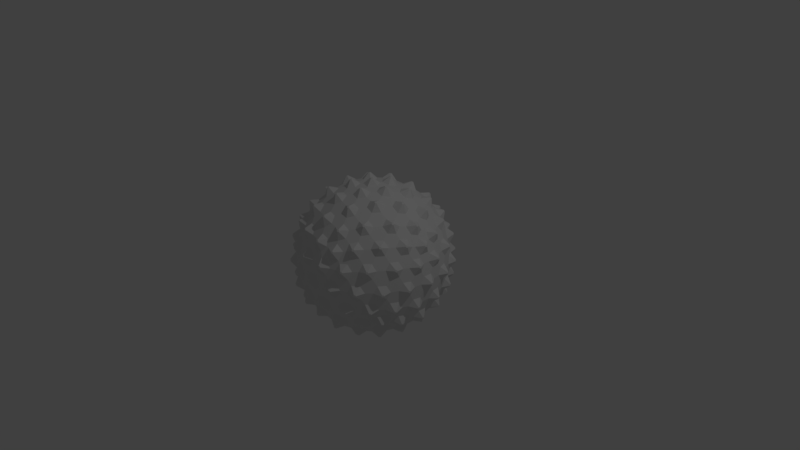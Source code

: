 # Source: obstacle.blend  (saved by Blender 2.77.0; exported with 4.5.12 LTS)
import bpy
from mathutils import Matrix  # noqa: F401  (used for matrix-valued properties, if any)

bpy.ops.wm.read_factory_settings(use_empty=True)
scene = bpy.context.scene
scene.name = 'Scene'

# ---- collections
col_collection_1 = bpy.data.collections.new('Collection 1'); scene.collection.children.link(col_collection_1)

# ---- world
world_world = bpy.data.worlds.new('World'); scene.world = world_world
world_world.color = (0.05088, 0.05088, 0.05088)
world_world.use_sun_shadow = False
world_world.sun_shadow_jitter_overblur = 0.0
world_world.cycles.sampling_method = 'MANUAL'

# ---- cameras
cam_camera = bpy.data.cameras.new('Camera')
cam_camera.clip_end = 100.0
cam_camera.lens = 35.0
cam_camera.sensor_width = 32.0
cam_camera.sensor_height = 18.0
cam_camera.ortho_scale = 7.314
cam_camera.dof.focus_distance = 0.0
cam_camera.dof.aperture_fstop = 128.0

# ---- lights
light_lamp = bpy.data.lights.new('Lamp', 'POINT')
light_lamp.transmission_factor = 0.0
light_lamp.cutoff_distance = 30.0
light_lamp.energy = 100.0
light_lamp.shadow_buffer_clip_start = 1.001
light_lamp.shadow_soft_size = 0.1
light_lamp.shadow_maximum_resolution = 0.006
light_lamp.use_absolute_resolution = True

# ---- meshes
me_icosphere = bpy.data.meshes.new('Icosphere')
me_icosphere.from_pydata([(-0.5521, -0.01328, -0.9089), (-0.5458, -4.669e-08, -0.9129), (-0.5521, 0.01328, -0.9089), (-0.566, 0.01328, -0.9002), (-0.5724, -4.669e-08, -0.8964), (-0.566, -0.01328, -0.9002), (-0.8008, -0.01411, -0.7013), (-0.7949, -8.587e-09, -0.708), (-0.8008, 0.01411, -0.7013), (-0.8111, 0.01279, -0.6895), (-0.8158, -8.587e-09, -0.6847), (-0.8111, -0.01279, -0.6895), (0.6487, 0.4871, -0.6895), (0.6396, 0.4821, -0.7014), (0.6431, 0.4672, -0.708), (0.6561, 0.4593, -0.7014), (0.6637, 0.4664, -0.6895), (0.66, 0.4795, -0.6847), (0.4657, 0.3219, -0.9002), (0.4631, 0.3364, -0.8964), (0.4501, 0.3434, -0.9002), (0.4388, 0.3352, -0.9089), (0.4416, 0.3208, -0.9129), (0.4544, 0.3137, -0.9089), (0.2261, 0.1468, -1.03), (0.2247, 0.1633, -1.028), (0.2095, 0.1696, -1.03), (0.1979, 0.1596, -1.034), (0.2003, 0.1455, -1.036), (0.213, 0.1389, -1.034), (0.8684, -0.3275, -0.5217), (0.873, -0.3125, -0.523), (0.8678, -0.304, -0.5364), (0.8582, -0.3125, -0.547), (0.8549, -0.3275, -0.5434), (0.8603, -0.334, -0.5317), (0.8976, -0.00821, -0.5703), (0.9046, -0.01563, -0.5591), (0.9115, -0.00821, -0.5477), (0.9115, 0.00821, -0.5477), (0.9046, 0.01563, -0.5591), (0.8976, 0.00821, -0.5703), (0.8582, 0.3125, -0.547), (0.8678, 0.304, -0.5364), (0.873, 0.3125, -0.523), (0.8684, 0.3275, -0.5217), (0.8603, 0.334, -0.5317), (0.8549, 0.3275, -0.5434), (-0.04312, -0.9271, -0.5217), (-0.02739, -0.9269, -0.523), (-0.02091, -0.9193, -0.5364), (-0.03197, -0.9128, -0.547), (-0.04728, -0.9143, -0.5434), (-0.05181, -0.9214, -0.5317), (0.2696, -0.8562, -0.5703), (0.2647, -0.8652, -0.5591), (0.2739, -0.8695, -0.5477), (0.2895, -0.8644, -0.5477), (0.2944, -0.8555, -0.5591), (0.2852, -0.8511, -0.5703), (0.5624, -0.7196, -0.547), (0.5573, -0.7314, -0.5364), (0.567, -0.7337, -0.523), (0.5798, -0.7247, -0.5217), (0.5835, -0.7149, -0.5317), (0.5757, -0.7119, -0.5434), (0.6637, -0.4664, -0.6895), (0.6561, -0.4593, -0.7014), (0.6431, -0.4672, -0.708), (0.6396, -0.4821, -0.7014), (0.6487, -0.4871, -0.6895), (0.66, -0.4795, -0.6847), (0.4501, -0.3434, -0.9002), (0.4631, -0.3364, -0.8964), (0.4657, -0.3219, -0.9002), (0.4544, -0.3137, -0.9089), (0.4416, -0.3208, -0.9129), (0.4388, -0.3352, -0.9089), (0.2095, -0.1696, -1.03), (0.2247, -0.1633, -1.028), (0.2261, -0.1468, -1.03), (0.213, -0.1389, -1.034), (0.2003, -0.1455, -1.036), (0.1979, -0.1596, -1.034), (-0.09064, -0.2376, -1.034), (-0.0966, -0.2516, -1.03), (-0.08584, -0.2642, -1.028), (-0.06976, -0.2604, -1.03), (-0.06631, -0.2455, -1.034), (-0.0765, -0.2354, -1.036), (-0.158, -0.5291, -0.9089), (-0.1687, -0.5191, -0.9129), (-0.1832, -0.5209, -0.9089), (-0.1875, -0.5342, -0.9002), (-0.1769, -0.5444, -0.8964), (-0.1623, -0.5424, -0.9002), (-0.234, -0.766, -0.7014), (-0.2456, -0.756, -0.708), (-0.2609, -0.7572, -0.7014), (-0.2628, -0.7675, -0.6895), (-0.2521, -0.7758, -0.6847), (-0.2385, -0.7754, -0.6895), (0.004846, -0.01492, 1.067), (-0.01269, -0.009219, 1.067), (-0.01269, 0.009219, 1.067), (0.004846, 0.01492, 1.067), (0.01568, 0.0, 1.067), (0.9518, -0.01492, 0.4813), (0.947, 1.932e-09, 0.491), (0.9518, 0.01492, 0.4813), (0.9597, 0.009219, 0.4657), (0.9597, -0.009219, 0.4657), (0.3083, 0.9006, 0.4813), (0.2926, 0.9006, 0.491), (0.2799, 0.9099, 0.4813), (0.2878, 0.9155, 0.4657), (0.3053, 0.9099, 0.4657), (-0.7613, 0.5715, 0.4813), (-0.7661, 0.5566, 0.491), (-0.7788, 0.5474, 0.4813), (-0.7818, 0.5566, 0.4657), (-0.771, 0.5715, 0.4657), (-0.7788, -0.5474, 0.4813), (-0.7661, -0.5566, 0.491), (-0.7613, -0.5715, 0.4813), (-0.771, -0.5715, 0.4657), (-0.7818, -0.5566, 0.4657), (0.2799, -0.9099, 0.4813), (0.2926, -0.9006, 0.491), (0.3083, -0.9006, 0.4813), (0.3053, -0.9099, 0.4657), (0.2878, -0.9155, 0.4657), (0.7818, 0.5566, -0.4657), (0.771, 0.5715, -0.4657), (0.7613, 0.5715, -0.4813), (0.7661, 0.5566, -0.491), (0.7788, 0.5474, -0.4813), (-0.2799, 0.9099, -0.4813), (-0.2878, 0.9155, -0.4657), (-0.3053, 0.9099, -0.4657), (-0.3083, 0.9006, -0.4813), (-0.2926, 0.9006, -0.491), (-0.9518, 0.01492, -0.4813), (-0.9597, 0.009219, -0.4657), (-0.9597, -0.009219, -0.4657), (-0.9518, -0.01492, -0.4813), (-0.947, -2.576e-09, -0.491), (-0.3083, -0.9006, -0.4813), (-0.3053, -0.9099, -0.4657), (-0.2878, -0.9155, -0.4657), (-0.2799, -0.9099, -0.4813), (-0.2926, -0.9006, -0.491), (0.771, -0.5715, -0.4657), (0.7818, -0.5566, -0.4657), (0.7788, -0.5474, -0.4813), (0.7661, -0.5566, -0.491), (0.7613, -0.5715, -0.4813), (0.01269, 0.009219, -1.067), (-0.004846, 0.01492, -1.067), (-0.01568, 0.0, -1.067), (-0.004846, -0.01492, -1.067), (0.01269, -0.009219, -1.067), (-0.03305, -0.1017, -0.9864), (-0.107, 0.0, -0.9864), (-0.03305, 0.1017, -0.9864), (0.08653, 0.06287, -0.9864), (0.08653, -0.06287, -0.9864), (0.675, -0.4904, -0.5368), (0.7616, -0.4276, -0.4707), (0.782, -0.4904, -0.3637), (0.7081, -0.5922, -0.3637), (0.642, -0.5922, -0.4707), (-0.1713, -0.8564, -0.4707), (-0.2248, -0.8953, -0.3637), (-0.3444, -0.8564, -0.3637), (-0.3648, -0.7935, -0.4707), (-0.2578, -0.7935, -0.5368), (-0.8674, -0.1017, -0.4707), (-0.9209, -0.06287, -0.3637), (-0.9209, 0.06287, -0.3637), (-0.8674, 0.1017, -0.4707), (-0.8344, 0.0, -0.5368), (-0.3648, 0.7935, -0.4707), (-0.3444, 0.8564, -0.3637), (-0.2248, 0.8953, -0.3637), (-0.1713, 0.8564, -0.4707), (-0.2578, 0.7935, -0.5368), (0.675, 0.4904, -0.5368), (0.642, 0.5922, -0.4707), (0.7081, 0.5922, -0.3637), (0.782, 0.4904, -0.3637), (0.7616, 0.4276, -0.4707), (0.3444, -0.8564, 0.3637), (0.3648, -0.7935, 0.4707), (0.2578, -0.7935, 0.5368), (0.1713, -0.8564, 0.4707), (0.2248, -0.8953, 0.3637), (-0.7081, -0.5922, 0.3637), (-0.642, -0.5922, 0.4707), (-0.675, -0.4904, 0.5368), (-0.7616, -0.4276, 0.4707), (-0.782, -0.4904, 0.3637), (-0.782, 0.4904, 0.3637), (-0.7616, 0.4276, 0.4707), (-0.675, 0.4904, 0.5368), (-0.642, 0.5922, 0.4707), (-0.7081, 0.5922, 0.3637), (0.2248, 0.8953, 0.3637), (0.1713, 0.8564, 0.4707), (0.2578, 0.7935, 0.5368), (0.3648, 0.7935, 0.4707), (0.3444, 0.8564, 0.3637), (0.9209, 0.06287, 0.3637), (0.8674, 0.1017, 0.4707), (0.8344, 0.0, 0.5368), (0.8674, -0.1017, 0.4707), (0.9209, -0.06287, 0.3637), (0.03305, 0.1017, 0.9864), (-0.08653, 0.06287, 0.9864), (-0.08653, -0.06287, 0.9864), (0.03305, -0.1017, 0.9864), (0.107, 0.0, 0.9864), (-0.2514, -0.7737, -0.568), (-0.3245, -0.7166, -0.6008), (-0.3113, -0.6467, -0.6817), (-0.2074, -0.6384, -0.7273), (-0.1283, -0.7062, -0.6817), (-0.1586, -0.7705, -0.6008), (-0.1879, -0.5782, -0.7809), (-0.2606, -0.5089, -0.8069), (-0.2312, -0.4183, -0.8657), (-0.1318, -0.4057, -0.893), (-0.05884, -0.4743, -0.8657), (-0.08828, -0.5649, -0.8069), (0.02494, -0.2055, -0.9679), (0.001397, -0.3071, -0.941), (-0.1082, -0.3332, -0.9256), (-0.1816, -0.2476, -0.941), (-0.141, -0.1516, -0.9679), (-0.04456, -0.1371, -0.9816), (0.1167, -0.08475, -0.9816), (0.2032, -0.03979, -0.9679), (0.2925, -0.09358, -0.941), (0.2834, -0.2059, -0.9256), (0.1794, -0.2493, -0.941), (0.1006, -0.1809, -0.9679), (0.3451, -0.2507, -0.893), (0.4329, -0.2025, -0.8657), (0.5099, -0.2585, -0.8069), (0.4918, -0.3573, -0.7809), (0.4034, -0.4051, -0.8069), (0.3264, -0.3491, -0.8657), (0.5812, -0.5301, -0.6008), (0.5189, -0.4959, -0.6817), (0.543, -0.3945, -0.7273), (0.632, -0.3402, -0.6817), (0.6838, -0.3889, -0.6008), (0.6581, -0.4781, -0.568), (0.6136, -0.6153, -0.4788), (0.5886, -0.6817, -0.4106), (0.5009, -0.7436, -0.4196), (0.4348, -0.7277, -0.5108), (0.4697, -0.6473, -0.5833), (0.5603, -0.5945, -0.559), (0.36, -0.763, -0.5173), (0.3264, -0.8234, -0.4398), (0.2199, -0.858, -0.4398), (0.1572, -0.8289, -0.5173), (0.1905, -0.7674, -0.5939), (0.297, -0.7328, -0.5939), (-0.1038, -0.8103, -0.559), (0.0005371, -0.7998, -0.5833), (0.07599, -0.8443, -0.5108), (0.0318, -0.896, -0.4196), (-0.0755, -0.8975, -0.4106), (-0.1347, -0.8584, -0.4788), (0.7748, 0.3934, -0.4788), (0.8302, 0.3491, -0.4106), (0.862, 0.2466, -0.4196), (0.8264, 0.1886, -0.5108), (0.7608, 0.2466, -0.5833), (0.7385, 0.3491, -0.559), (0.837, 0.1066, -0.5173), (0.8839, 0.05599, -0.4398), (0.8839, -0.05599, -0.4398), (0.837, -0.1066, -0.5173), (0.7887, -0.05599, -0.5939), (0.7887, 0.05599, -0.5939), (0.7385, -0.3491, -0.559), (0.7608, -0.2466, -0.5833), (0.8264, -0.1886, -0.5108), (0.862, -0.2466, -0.4196), (0.8302, -0.3491, -0.4106), (0.7748, -0.3934, -0.4788), (0.1167, 0.08475, -0.9816), (0.1006, 0.1809, -0.9679), (0.1794, 0.2493, -0.941), (0.2834, 0.2059, -0.9256), (0.2925, 0.09358, -0.941), (0.2032, 0.03979, -0.9679), (0.3451, 0.2507, -0.893), (0.3264, 0.3491, -0.8657), (0.4034, 0.4051, -0.8069), (0.4918, 0.3573, -0.7809), (0.5099, 0.2585, -0.8069), (0.4329, 0.2025, -0.8657), (0.6838, 0.3889, -0.6008), (0.632, 0.3402, -0.6817), (0.543, 0.3945, -0.7273), (0.5189, 0.4959, -0.6817), (0.5812, 0.5301, -0.6008), (0.6581, 0.4781, -0.568), (-0.8135, 0.0, -0.568), (-0.7818, 0.08723, -0.6008), (-0.7113, 0.09623, -0.6817), (-0.6712, 0.0, -0.7273), (-0.7113, -0.09623, -0.6817), (-0.7818, -0.08723, -0.6008), (-0.608, 0.0, -0.7809), (-0.5645, 0.09059, -0.8069), (-0.4692, 0.09059, -0.8657), (-0.4266, 0.0, -0.893), (-0.4692, -0.09059, -0.8657), (-0.5645, -0.09059, -0.8069), (-0.1878, -0.08723, -0.9679), (-0.2917, -0.09623, -0.941), (-0.3503, 0.0, -0.9256), (-0.2917, 0.09623, -0.941), (-0.1878, 0.08723, -0.9679), (-0.1442, 0.0, -0.9816), (-0.3956, -0.7737, -0.4788), (-0.4665, -0.7705, -0.4106), (-0.5524, -0.7062, -0.4196), (-0.5577, -0.6384, -0.5108), (-0.4705, -0.6467, -0.5833), (-0.3923, -0.7166, -0.559), (-0.6144, -0.5782, -0.5173), (-0.6822, -0.5649, -0.4398), (-0.748, -0.4743, -0.4398), (-0.7398, -0.4057, -0.5173), (-0.671, -0.4183, -0.5939), (-0.6051, -0.5089, -0.5939), (-0.8027, -0.1516, -0.559), (-0.7604, -0.2476, -0.5833), (-0.7795, -0.3332, -0.5108), (-0.8423, -0.3071, -0.4196), (-0.8769, -0.2055, -0.4106), (-0.858, -0.1371, -0.4788), (-0.2514, 0.7737, -0.568), (-0.1586, 0.7705, -0.6008), (-0.1283, 0.7062, -0.6817), (-0.2074, 0.6384, -0.7273), (-0.3113, 0.6467, -0.6817), (-0.3245, 0.7166, -0.6008), (-0.1879, 0.5782, -0.7809), (-0.08828, 0.5649, -0.8069), (-0.05884, 0.4743, -0.8657), (-0.1318, 0.4057, -0.893), (-0.2312, 0.4183, -0.8657), (-0.2606, 0.5089, -0.8069), (-0.141, 0.1516, -0.9679), (-0.1816, 0.2476, -0.941), (-0.1082, 0.3332, -0.9256), (0.001397, 0.3071, -0.941), (0.02494, 0.2055, -0.9679), (-0.04456, 0.1371, -0.9816), (-0.858, 0.1371, -0.4788), (-0.8769, 0.2055, -0.4106), (-0.8423, 0.3071, -0.4196), (-0.7795, 0.3332, -0.5108), (-0.7604, 0.2476, -0.5833), (-0.8027, 0.1516, -0.559), (-0.7398, 0.4057, -0.5173), (-0.748, 0.4743, -0.4398), (-0.6822, 0.5649, -0.4398), (-0.6144, 0.5782, -0.5173), (-0.6051, 0.5089, -0.5939), (-0.671, 0.4183, -0.5939), (-0.3923, 0.7166, -0.559), (-0.4705, 0.6467, -0.5833), (-0.5577, 0.6384, -0.5108), (-0.5524, 0.7062, -0.4196), (-0.4665, 0.7705, -0.4106), (-0.3956, 0.7737, -0.4788), (-0.1347, 0.8584, -0.4788), (-0.0755, 0.8975, -0.4106), (0.0318, 0.896, -0.4196), (0.07599, 0.8443, -0.5108), (0.0005368, 0.7998, -0.5833), (-0.1038, 0.8103, -0.559), (0.1572, 0.8289, -0.5173), (0.2199, 0.858, -0.4398), (0.3264, 0.8234, -0.4398), (0.36, 0.763, -0.5173), (0.297, 0.7328, -0.5939), (0.1905, 0.7674, -0.5939), (0.5603, 0.5945, -0.559), (0.4697, 0.6473, -0.5833), (0.4348, 0.7277, -0.5108), (0.5009, 0.7436, -0.4196), (0.5886, 0.6817, -0.4106), (0.6136, 0.6153, -0.4788), (0.9301, -0.08475, 0.3346), (0.9108, -0.1809, 0.3429), (0.9219, -0.2493, 0.2604), (0.9546, -0.2059, 0.1605), (0.9725, -0.09358, 0.1592), (0.9566, -0.03979, 0.2511), (0.9531, -0.2507, 0.09069), (0.9203, -0.3491, 0.09525), (0.9021, -0.4051, -6.671e-07), (0.9184, -0.3573, -0.09069), (0.9497, -0.2585, -0.09525), (0.9679, -0.2025, -1.148e-08), (0.8432, -0.3889, -0.3429), (0.8924, -0.3402, -0.2604), (0.8933, -0.3945, -0.1605), (0.8418, -0.4959, -0.1592), (0.7973, -0.5301, -0.2512), (0.8023, -0.4781, -0.3346), (0.8023, 0.4781, -0.3346), (0.7973, 0.5301, -0.2512), (0.8418, 0.4959, -0.1592), (0.8933, 0.3945, -0.1605), (0.8924, 0.3402, -0.2604), (0.8432, 0.3889, -0.3429), (0.9184, 0.3573, -0.09069), (0.9021, 0.4051, 1.148e-08), (0.9203, 0.3491, 0.09525), (0.9531, 0.2507, 0.09069), (0.9679, 0.2025, 1.148e-08), (0.9497, 0.2585, -0.09525), (0.9566, 0.03979, 0.2511), (0.9725, 0.09358, 0.1592), (0.9546, 0.2059, 0.1605), (0.9219, 0.2493, 0.2604), (0.9108, 0.1809, 0.3429), (0.9301, 0.08475, 0.3346), (0.2068, -0.9108, 0.3347), (0.1094, -0.9221, 0.3429), (0.0478, -0.9538, 0.2604), (0.09917, -0.9715, 0.1605), (0.2115, -0.9538, 0.1592), (0.2578, -0.9221, 0.2512), (0.05605, -0.9839, 0.09069), (-0.04763, -0.9831, 0.09525), (-0.1065, -0.9831, -2.828e-07), (-0.05605, -0.9839, -0.09069), (0.04763, -0.9831, -0.09525), (0.1065, -0.9831, -1.148e-08), (-0.1094, -0.9221, -0.3429), (-0.0478, -0.9538, -0.2604), (-0.09917, -0.9715, -0.1605), (-0.2115, -0.9538, -0.1592), (-0.2578, -0.9221, -0.2512), (-0.2068, -0.9108, -0.3347), (0.7027, -0.6153, -0.3347), (0.7505, -0.5945, -0.2512), (0.7318, -0.6473, -0.1592), (0.6513, -0.7277, -0.1605), (0.5993, -0.7436, -0.2604), (0.6305, -0.6817, -0.3429), (0.6237, -0.763, -0.09069), (0.664, -0.7328, -6.441e-07), (0.6164, -0.7674, 0.09525), (0.533, -0.8289, 0.09069), (0.4917, -0.858, 1.148e-08), (0.5393, -0.8234, -0.09525), (0.3335, -0.8975, 0.2512), (0.3895, -0.896, 0.1592), (0.4908, -0.8443, 0.1605), (0.522, -0.7998, 0.2604), (0.4535, -0.8103, 0.3429), (0.368, -0.8584, 0.3347), (-0.8023, -0.4781, 0.3346), (-0.8432, -0.3889, 0.3429), (-0.8924, -0.3402, 0.2604), (-0.8933, -0.3945, 0.1605), (-0.8418, -0.4959, 0.1592), (-0.7973, -0.5301, 0.2512), (-0.9184, -0.3573, 0.09069), (-0.9497, -0.2585, 0.09525), (-0.9679, -0.2025, 2.033e-07), (-0.9531, -0.2507, -0.09069), (-0.9203, -0.3491, -0.09525), (-0.9021, -0.4051, -1.148e-08), (-0.9108, -0.1809, -0.3429), (-0.9219, -0.2493, -0.2604), (-0.9546, -0.2059, -0.1605), (-0.9725, -0.09358, -0.1592), (-0.9566, -0.03979, -0.2511), (-0.9301, -0.08475, -0.3346), (-0.368, -0.8584, -0.3347), (-0.3335, -0.8975, -0.2512), (-0.3895, -0.896, -0.1592), (-0.4908, -0.8443, -0.1605), (-0.522, -0.7998, -0.2604), (-0.4535, -0.8103, -0.3429), (-0.533, -0.8289, -0.09069), (-0.4917, -0.858, -2.598e-07), (-0.5393, -0.8234, 0.09525), (-0.6237, -0.763, 0.09069), (-0.664, -0.7328, 1.148e-08), (-0.6164, -0.7674, -0.09525), (-0.7505, -0.5945, 0.2512), (-0.7318, -0.6473, 0.1592), (-0.6513, -0.7277, 0.1605), (-0.5993, -0.7436, 0.2604), (-0.6305, -0.6817, 0.3429), (-0.7027, -0.6153, 0.3347), (-0.7027, 0.6153, 0.3347), (-0.6305, 0.6817, 0.3429), (-0.5993, 0.7436, 0.2604), (-0.6513, 0.7277, 0.1605), (-0.7318, 0.6473, 0.1592), (-0.7505, 0.5945, 0.2512), (-0.6237, 0.763, 0.09069), (-0.5393, 0.8234, 0.09525), (-0.4917, 0.858, -1.81e-07), (-0.533, 0.8289, -0.09069), (-0.6164, 0.7674, -0.09525), (-0.664, 0.7328, -1.148e-08), (-0.4535, 0.8103, -0.3429), (-0.522, 0.7998, -0.2604), (-0.4908, 0.8443, -0.1605), (-0.3895, 0.896, -0.1592), (-0.3335, 0.8975, -0.2512), (-0.368, 0.8584, -0.3347), (-0.9301, 0.08475, -0.3346), (-0.9566, 0.03979, -0.2511), (-0.9725, 0.09358, -0.1592), (-0.9546, 0.2059, -0.1605), (-0.9219, 0.2493, -0.2604), (-0.9108, 0.1809, -0.3429), (-0.9531, 0.2507, -0.09069), (-0.9679, 0.2025, 2.262e-07), (-0.9497, 0.2585, 0.09525), (-0.9184, 0.3573, 0.09069), (-0.9021, 0.4051, 1.148e-08), (-0.9203, 0.3491, -0.09525), (-0.7973, 0.5301, 0.2512), (-0.8418, 0.4959, 0.1592), (-0.8933, 0.3945, 0.1605), (-0.8924, 0.3402, 0.2604), (-0.8432, 0.3889, 0.3429), (-0.8023, 0.4781, 0.3346), (0.368, 0.8584, 0.3347), (0.4535, 0.8103, 0.3429), (0.522, 0.7998, 0.2604), (0.4908, 0.8443, 0.1605), (0.3895, 0.896, 0.1592), (0.3335, 0.8975, 0.2512), (0.533, 0.8289, 0.09069), (0.6164, 0.7674, 0.09525), (0.664, 0.7328, -1.148e-08), (0.6237, 0.763, -0.09069), (0.5393, 0.8234, -0.09525), (0.4917, 0.858, -1.148e-08), (0.6305, 0.6817, -0.3429), (0.5993, 0.7436, -0.2604), (0.6513, 0.7277, -0.1605), (0.7318, 0.6473, -0.1592), (0.7505, 0.5945, -0.2512), (0.7027, 0.6153, -0.3347), (-0.2068, 0.9108, -0.3347), (-0.2578, 0.9221, -0.2512), (-0.2115, 0.9538, -0.1592), (-0.09917, 0.9715, -0.1605), (-0.0478, 0.9538, -0.2604), (-0.1094, 0.9221, -0.3429), (-0.05605, 0.9839, -0.09069), (-0.1065, 0.9831, -1.581e-07), (-0.04763, 0.9831, 0.09525), (0.05605, 0.9839, 0.09069), (0.1065, 0.9831, 1.148e-08), (0.04763, 0.9831, -0.09525), (0.2578, 0.9221, 0.2512), (0.2115, 0.9538, 0.1592), (0.09917, 0.9715, 0.1605), (0.0478, 0.9538, 0.2604), (0.1094, 0.9221, 0.3429), (0.2068, 0.9108, 0.3347), (0.858, -0.1371, 0.4788), (0.8027, -0.1516, 0.559), (0.7604, -0.2476, 0.5833), (0.7795, -0.3332, 0.5108), (0.8423, -0.3071, 0.4196), (0.8769, -0.2055, 0.4106), (0.7398, -0.4057, 0.5173), (0.671, -0.4183, 0.5939), (0.6051, -0.5089, 0.5939), (0.6144, -0.5782, 0.5173), (0.6822, -0.5649, 0.4398), (0.748, -0.4743, 0.4398), (0.4665, -0.7705, 0.4106), (0.5524, -0.7062, 0.4196), (0.5577, -0.6384, 0.5108), (0.4705, -0.6467, 0.5833), (0.3923, -0.7166, 0.559), (0.3956, -0.7737, 0.4788), (0.1347, -0.8584, 0.4788), (0.1038, -0.8103, 0.559), (-0.0005368, -0.7998, 0.5833), (-0.07599, -0.8443, 0.5108), (-0.0318, -0.896, 0.4196), (0.0755, -0.8975, 0.4106), (-0.1572, -0.8289, 0.5173), (-0.1905, -0.7674, 0.5939), (-0.297, -0.7328, 0.5939), (-0.36, -0.763, 0.5173), (-0.3264, -0.8234, 0.4398), (-0.2199, -0.858, 0.4398), (-0.5886, -0.6817, 0.4106), (-0.5009, -0.7436, 0.4196), (-0.4348, -0.7277, 0.5108), (-0.4697, -0.6473, 0.5833), (-0.5603, -0.5945, 0.559), (-0.6136, -0.6153, 0.4788), (-0.7748, -0.3934, 0.4788), (-0.7385, -0.3491, 0.559), (-0.7608, -0.2466, 0.5833), (-0.8264, -0.1886, 0.5108), (-0.862, -0.2466, 0.4196), (-0.8302, -0.3491, 0.4106), (-0.837, -0.1066, 0.5173), (-0.7887, -0.05599, 0.5939), (-0.7887, 0.05599, 0.5939), (-0.837, 0.1066, 0.5173), (-0.8839, 0.05599, 0.4398), (-0.8839, -0.05599, 0.4398), (-0.8302, 0.3491, 0.4106), (-0.862, 0.2466, 0.4196), (-0.8264, 0.1886, 0.5108), (-0.7608, 0.2466, 0.5833), (-0.7385, 0.3491, 0.559), (-0.7748, 0.3934, 0.4788), (-0.6136, 0.6153, 0.4788), (-0.5603, 0.5945, 0.559), (-0.4697, 0.6473, 0.5833), (-0.4348, 0.7277, 0.5108), (-0.5009, 0.7436, 0.4196), (-0.5886, 0.6817, 0.4106), (-0.36, 0.763, 0.5173), (-0.297, 0.7328, 0.5939), (-0.1905, 0.7674, 0.5939), (-0.1572, 0.8289, 0.5173), (-0.2199, 0.858, 0.4398), (-0.3264, 0.8234, 0.4398), (0.0755, 0.8975, 0.4106), (-0.0318, 0.896, 0.4196), (-0.07599, 0.8443, 0.5108), (-0.0005368, 0.7998, 0.5833), (0.1038, 0.8103, 0.559), (0.1347, 0.8584, 0.4788), (0.3956, 0.7737, 0.4788), (0.3923, 0.7166, 0.559), (0.4705, 0.6467, 0.5833), (0.5577, 0.6384, 0.5108), (0.5524, 0.7062, 0.4196), (0.4665, 0.7705, 0.4106), (0.6144, 0.5782, 0.5173), (0.6051, 0.5089, 0.5939), (0.671, 0.4183, 0.5939), (0.7398, 0.4057, 0.5173), (0.748, 0.4743, 0.4398), (0.6822, 0.5649, 0.4398), (0.8769, 0.2055, 0.4106), (0.8423, 0.3071, 0.4196), (0.7795, 0.3332, 0.5108), (0.7604, 0.2476, 0.5833), (0.8027, 0.1516, 0.559), (0.858, 0.1371, 0.4788), (0.04456, -0.1371, 0.9816), (-0.02494, -0.2055, 0.9679), (-0.001397, -0.3071, 0.941), (0.1082, -0.3332, 0.9256), (0.1816, -0.2476, 0.941), (0.141, -0.1516, 0.9679), (0.1318, -0.4057, 0.893), (0.05884, -0.4743, 0.8657), (0.08828, -0.5649, 0.8069), (0.1879, -0.5782, 0.7809), (0.2606, -0.5089, 0.8069), (0.2312, -0.4183, 0.8657), (0.3245, -0.7166, 0.6008), (0.3113, -0.6467, 0.6817), (0.2074, -0.6384, 0.7273), (0.1283, -0.7062, 0.6817), (0.1586, -0.7705, 0.6008), (0.2514, -0.7737, 0.568), (0.8135, 0.0, 0.568), (0.7818, 0.08723, 0.6008), (0.7113, 0.09623, 0.6817), (0.6712, 0.0, 0.7273), (0.7113, -0.09623, 0.6817), (0.7818, -0.08723, 0.6008), (0.608, 0.0, 0.7809), (0.5645, 0.09059, 0.8069), (0.4692, 0.09059, 0.8657), (0.4266, 0.0, 0.893), (0.4692, -0.09059, 0.8657), (0.5645, -0.09059, 0.8069), (0.1878, -0.08723, 0.9679), (0.2917, -0.09623, 0.941), (0.3503, 0.0, 0.9256), (0.2917, 0.09623, 0.941), (0.1878, 0.08723, 0.9679), (0.1442, 0.0, 0.9816), (-0.1167, -0.08475, 0.9816), (-0.2032, -0.03979, 0.9679), (-0.2925, -0.09358, 0.941), (-0.2834, -0.2059, 0.9256), (-0.1794, -0.2493, 0.941), (-0.1006, -0.1809, 0.9679), (-0.3451, -0.2507, 0.893), (-0.4329, -0.2025, 0.8657), (-0.5099, -0.2585, 0.8069), (-0.4918, -0.3573, 0.7809), (-0.4034, -0.4051, 0.8069), (-0.3264, -0.3491, 0.8657), (-0.5812, -0.5301, 0.6008), (-0.5189, -0.4959, 0.6817), (-0.543, -0.3945, 0.7273), (-0.632, -0.3402, 0.6817), (-0.6838, -0.3889, 0.6008), (-0.6581, -0.4781, 0.568), (-0.1167, 0.08475, 0.9816), (-0.1006, 0.1809, 0.9679), (-0.1794, 0.2493, 0.941), (-0.2834, 0.2059, 0.9256), (-0.2925, 0.09358, 0.941), (-0.2032, 0.03979, 0.9679), (-0.3451, 0.2507, 0.893), (-0.3264, 0.3491, 0.8657), (-0.4034, 0.4051, 0.8069), (-0.4918, 0.3573, 0.7809), (-0.5099, 0.2585, 0.8069), (-0.4329, 0.2025, 0.8657), (-0.6838, 0.3889, 0.6008), (-0.632, 0.3402, 0.6817), (-0.543, 0.3945, 0.7273), (-0.5189, 0.4959, 0.6817), (-0.5812, 0.5301, 0.6008), (-0.6581, 0.4781, 0.568), (0.04456, 0.1371, 0.9816), (0.141, 0.1516, 0.9679), (0.1816, 0.2476, 0.941), (0.1082, 0.3332, 0.9256), (-0.001397, 0.3071, 0.941), (-0.02494, 0.2055, 0.9679), (0.1318, 0.4057, 0.893), (0.2312, 0.4183, 0.8657), (0.2606, 0.5089, 0.8069), (0.1879, 0.5782, 0.7809), (0.08828, 0.5649, 0.8069), (0.05884, 0.4743, 0.8657), (0.1586, 0.7705, 0.6008), (0.1283, 0.7062, 0.6817), (0.2074, 0.6384, 0.7273), (0.3113, 0.6467, 0.6817), (0.3245, 0.7166, 0.6008), (0.2514, 0.7737, 0.568), (0.2931, 0.3446, 0.8793), (0.2578, 0.2541, 0.9213), (0.3213, 0.1666, 0.9213), (0.4183, 0.1723, 0.8793), (0.4535, 0.2629, 0.8377), (0.3901, 0.3501, 0.8377), (0.7088, 0.2541, 0.6426), (0.6554, 0.3446, 0.6554), (0.5748, 0.3501, 0.7236), (0.5465, 0.2629, 0.7803), (0.5994, 0.1723, 0.7674), (0.6804, 0.1666, 0.6994), (0.3687, 0.5956, 0.6994), (0.3491, 0.5169, 0.7674), (0.4189, 0.4385, 0.7803), (0.5106, 0.4385, 0.7236), (0.5303, 0.5169, 0.6554), (0.4607, 0.5956, 0.6426), (-0.2372, 0.3852, 0.8793), (-0.162, 0.3237, 0.9213), (-0.05919, 0.3571, 0.9213), (-0.03458, 0.4511, 0.8793), (-0.1099, 0.5126, 0.8377), (-0.2124, 0.4792, 0.8377), (-0.02261, 0.7526, 0.6426), (-0.1252, 0.7298, 0.6554), (-0.1553, 0.6549, 0.7236), (-0.08113, 0.601, 0.7803), (0.02139, 0.6233, 0.7674), (0.05177, 0.6986, 0.6994), (-0.4525, 0.5347, 0.6994), (-0.3837, 0.4917, 0.7674), (-0.2876, 0.5339, 0.7803), (-0.2593, 0.6211, 0.7236), (-0.3277, 0.664, 0.6554), (-0.4241, 0.6222, 0.6426), (-0.4397, -0.1065, 0.8793), (-0.3579, -0.05404, 0.9213), (-0.3579, 0.05404, 0.9213), (-0.4397, 0.1065, 0.8793), (-0.5214, 0.05391, 0.8377), (-0.5214, -0.05391, 0.8377), (-0.7228, 0.2111, 0.6426), (-0.7328, 0.1065, 0.6554), (-0.6708, 0.05463, 0.7236), (-0.5966, 0.1085, 0.7803), (-0.5862, 0.213, 0.7674), (-0.6484, 0.2651, 0.6994), (-0.6484, -0.2651, 0.6994), (-0.5862, -0.213, 0.7674), (-0.5966, -0.1085, 0.7803), (-0.6708, -0.05463, 0.7236), (-0.7328, -0.1065, 0.6554), (-0.7228, -0.2111, 0.6426), (-0.03458, -0.4511, 0.8793), (-0.05919, -0.3571, 0.9213), (-0.162, -0.3237, 0.9213), (-0.2372, -0.3852, 0.8793), (-0.2124, -0.4792, 0.8377), (-0.1099, -0.5126, 0.8377), (-0.4241, -0.6222, 0.6426), (-0.3277, -0.664, 0.6554), (-0.2593, -0.6211, 0.7236), (-0.2876, -0.5339, 0.7803), (-0.3837, -0.4917, 0.7674), (-0.4525, -0.5347, 0.6994), (0.05177, -0.6986, 0.6994), (0.02139, -0.6233, 0.7674), (-0.08113, -0.601, 0.7803), (-0.1553, -0.6549, 0.7236), (-0.1252, -0.7298, 0.6554), (-0.02261, -0.7526, 0.6426), (0.4183, -0.1723, 0.8793), (0.3213, -0.1666, 0.9213), (0.2578, -0.2541, 0.9213), (0.2931, -0.3446, 0.8793), (0.3901, -0.3501, 0.8377), (0.4535, -0.2629, 0.8377), (0.4607, -0.5956, 0.6426), (0.5303, -0.5169, 0.6554), (0.5106, -0.4385, 0.7236), (0.4189, -0.4385, 0.7803), (0.3491, -0.5169, 0.7674), (0.3687, -0.5956, 0.6994), (0.6804, -0.1666, 0.6994), (0.5994, -0.1723, 0.7674), (0.5465, -0.2629, 0.7803), (0.5748, -0.3501, 0.7236), (0.6554, -0.3446, 0.6554), (0.7088, -0.2541, 0.6426), (0.802, 0.4511, 0.3623), (0.8505, 0.3571, 0.3591), (0.8965, 0.3237, 0.2672), (0.8926, 0.3852, 0.1811), (0.8443, 0.4792, 0.1847), (0.7984, 0.5126, 0.2764), (0.7644, 0.6222, -0.09194), (0.7328, 0.664, -6.037e-09), (0.7632, 0.6211, 0.09172), (0.8265, 0.5339, 0.09172), (0.858, 0.4917, 6.037e-09), (0.8279, 0.5347, -0.09194), (0.6024, 0.6986, 0.3591), (0.6768, 0.6233, 0.3623), (0.7342, 0.601, 0.2764), (0.7167, 0.6549, 0.1847), (0.6422, 0.7298, 0.1811), (0.5849, 0.7526, 0.2672), (-0.1812, 0.9021, 0.3623), (-0.07676, 0.9193, 0.3591), (-0.03078, 0.9527, 0.2672), (-0.09057, 0.9679, 0.1811), (-0.1949, 0.9511, 0.1847), (-0.2407, 0.9177, 0.2764), (-0.3555, 0.9193, -0.09194), (-0.4051, 0.9021, -3.285e-07), (-0.3549, 0.9177, 0.09172), (-0.2523, 0.9511, 0.09172), (-0.2025, 0.9679, -3.164e-07), (-0.2527, 0.9527, -0.09194), (-0.4782, 0.7888, 0.3591), (-0.3837, 0.8363, 0.3623), (-0.3447, 0.884, 0.2764), (-0.4014, 0.884, 0.1847), (-0.4957, 0.8363, 0.1811), (-0.5351, 0.7888, 0.2672), (-0.9139, 0.1065, 0.3623), (-0.898, 0.2111, 0.3591), (-0.9155, 0.2651, 0.2672), (-0.9485, 0.213, 0.1811), (-0.9647, 0.1085, 0.1847), (-0.9472, 0.05463, 0.2764), (-0.9841, -0.05404, -0.09194), (-0.9831, -0.1065, 4.024e-07), (-0.9825, -0.05391, 0.09172), (-0.9825, 0.05391, 0.09172), (-0.9831, 0.1065, 4.144e-07), (-0.9841, 0.05404, -0.09194), (-0.898, -0.2111, 0.3591), (-0.9139, -0.1065, 0.3623), (-0.9472, -0.05463, 0.2764), (-0.9647, -0.1085, 0.1847), (-0.9485, -0.213, 0.1811), (-0.9155, -0.2651, 0.2672), (-0.3837, -0.8363, 0.3623), (-0.4782, -0.7888, 0.3591), (-0.5351, -0.7888, 0.2672), (-0.4957, -0.8363, 0.1811), (-0.4014, -0.884, 0.1847), (-0.3447, -0.884, 0.2764), (-0.2527, -0.9527, -0.09194), (-0.2025, -0.9679, -5.219e-07), (-0.2523, -0.9511, 0.09172), (-0.3549, -0.9177, 0.09172), (-0.4051, -0.9021, -5.098e-07), (-0.3555, -0.9193, -0.09194), (-0.07676, -0.9193, 0.3591), (-0.1812, -0.9021, 0.3623), (-0.2407, -0.9177, 0.2764), (-0.1949, -0.9511, 0.1847), (-0.09057, -0.9679, 0.1811), (-0.03078, -0.9527, 0.2672), (0.6768, -0.6233, 0.3623), (0.6024, -0.6986, 0.3591), (0.5849, -0.7526, 0.2672), (0.6422, -0.7298, 0.1811), (0.7167, -0.6549, 0.1847), (0.7342, -0.601, 0.2764), (0.8279, -0.5347, -0.09194), (0.858, -0.4917, -1.253e-06), (0.8265, -0.5339, 0.09172), (0.7632, -0.6211, 0.09172), (0.7328, -0.664, -1.241e-06), (0.7644, -0.6222, -0.09194), (0.8505, -0.3571, 0.3591), (0.802, -0.4511, 0.3623), (0.7984, -0.5126, 0.2764), (0.8443, -0.4792, 0.1847), (0.8926, -0.3852, 0.1811), (0.8965, -0.3237, 0.2672), (0.2025, 0.9679, 6.037e-09), (0.2527, 0.9527, 0.09194), (0.3555, 0.9193, 0.09194), (0.4051, 0.9021, -6.037e-09), (0.3549, 0.9177, -0.09172), (0.2523, 0.9511, -0.09172), (0.4782, 0.7888, -0.3591), (0.3837, 0.8363, -0.3623), (0.3447, 0.884, -0.2764), (0.4014, 0.884, -0.1847), (0.4957, 0.8363, -0.1811), (0.5351, 0.7888, -0.2672), (0.03078, 0.9527, -0.2672), (0.09057, 0.9679, -0.1811), (0.1949, 0.9511, -0.1847), (0.2407, 0.9177, -0.2764), (0.1812, 0.9021, -0.3623), (0.07676, 0.9193, -0.3591), (-0.858, 0.4917, 6.037e-09), (-0.8279, 0.5347, 0.09194), (-0.7644, 0.6222, 0.09194), (-0.7328, 0.664, -6.037e-09), (-0.7632, 0.6211, -0.09172), (-0.8265, 0.5339, -0.09172), (-0.6024, 0.6986, -0.3591), (-0.6768, 0.6233, -0.3623), (-0.7342, 0.601, -0.2764), (-0.7167, 0.6549, -0.1847), (-0.6422, 0.7298, -0.1811), (-0.5849, 0.7526, -0.2672), (-0.8965, 0.3237, -0.2672), (-0.8926, 0.3852, -0.1811), (-0.8443, 0.4792, -0.1847), (-0.7984, 0.5126, -0.2764), (-0.802, 0.4511, -0.3623), (-0.8505, 0.3571, -0.3591), (-0.7328, -0.664, 6.037e-09), (-0.7644, -0.6222, 0.09194), (-0.8279, -0.5347, 0.09194), (-0.858, -0.4917, -6.037e-09), (-0.8265, -0.5339, -0.09172), (-0.7632, -0.6211, -0.09172), (-0.8505, -0.3571, -0.3591), (-0.802, -0.4511, -0.3623), (-0.7984, -0.5126, -0.2764), (-0.8443, -0.4792, -0.1847), (-0.8926, -0.3852, -0.1811), (-0.8965, -0.3237, -0.2672), (-0.5849, -0.7526, -0.2672), (-0.6422, -0.7298, -0.1811), (-0.7167, -0.6549, -0.1847), (-0.7342, -0.601, -0.2764), (-0.6768, -0.6233, -0.3623), (-0.6024, -0.6986, -0.3591), (0.4051, -0.9021, 6.037e-09), (0.3555, -0.9193, 0.09194), (0.2527, -0.9527, 0.09194), (0.2025, -0.9679, -6.037e-09), (0.2523, -0.9511, -0.09172), (0.3549, -0.9177, -0.09172), (0.07676, -0.9193, -0.3591), (0.1812, -0.9021, -0.3623), (0.2407, -0.9177, -0.2764), (0.1949, -0.9511, -0.1847), (0.09057, -0.9679, -0.1811), (0.03078, -0.9527, -0.2672), (0.5351, -0.7888, -0.2672), (0.4957, -0.8363, -0.1811), (0.4014, -0.884, -0.1847), (0.3447, -0.884, -0.2764), (0.3837, -0.8363, -0.3623), (0.4782, -0.7888, -0.3591), (0.9831, 0.1065, 6.037e-09), (0.9841, 0.05404, 0.09194), (0.9841, -0.05404, 0.09194), (0.9831, -0.1065, -6.037e-09), (0.9825, -0.05391, -0.09172), (0.9825, 0.05391, -0.09172), (0.898, -0.2111, -0.3591), (0.9139, -0.1065, -0.3623), (0.9472, -0.05463, -0.2764), (0.9647, -0.1085, -0.1847), (0.9485, -0.213, -0.1811), (0.9155, -0.2651, -0.2672), (0.9155, 0.2651, -0.2672), (0.9485, 0.213, -0.1811), (0.9647, 0.1085, -0.1847), (0.9472, 0.05463, -0.2764), (0.9139, 0.1065, -0.3623), (0.898, 0.2111, -0.3591), (0.3277, 0.664, -0.6554), (0.4241, 0.6222, -0.6426), (0.4525, 0.5347, -0.6994), (0.3837, 0.4917, -0.7674), (0.2876, 0.5339, -0.7803), (0.2593, 0.6211, -0.7236), (0.05919, 0.3571, -0.9213), (0.03458, 0.4511, -0.8793), (0.1099, 0.5126, -0.8377), (0.2124, 0.4792, -0.8377), (0.2371, 0.3852, -0.8793), (0.162, 0.3237, -0.9213), (0.02261, 0.7526, -0.6426), (0.1252, 0.7298, -0.6554), (0.1553, 0.6549, -0.7236), (0.08113, 0.601, -0.7803), (-0.02139, 0.6233, -0.7674), (-0.05177, 0.6986, -0.6994), (-0.5303, 0.5169, -0.6554), (-0.4607, 0.5956, -0.6426), (-0.3687, 0.5956, -0.6994), (-0.3491, 0.5169, -0.7674), (-0.4189, 0.4385, -0.7803), (-0.5106, 0.4385, -0.7236), (-0.3213, 0.1666, -0.9213), (-0.4183, 0.1723, -0.8793), (-0.4535, 0.2629, -0.8377), (-0.3901, 0.3501, -0.8377), (-0.2931, 0.3446, -0.8793), (-0.2578, 0.2541, -0.9213), (-0.7088, 0.2541, -0.6426), (-0.6554, 0.3446, -0.6554), (-0.5748, 0.3501, -0.7236), (-0.5465, 0.2629, -0.7803), (-0.5994, 0.1723, -0.7674), (-0.6804, 0.1666, -0.6994), (-0.6554, -0.3446, -0.6554), (-0.7088, -0.2541, -0.6426), (-0.6804, -0.1666, -0.6994), (-0.5994, -0.1723, -0.7674), (-0.5465, -0.2629, -0.7803), (-0.5748, -0.3501, -0.7236), (-0.2578, -0.2541, -0.9213), (-0.2931, -0.3446, -0.8793), (-0.3901, -0.3501, -0.8377), (-0.4535, -0.2629, -0.8377), (-0.4183, -0.1723, -0.8793), (-0.3213, -0.1666, -0.9213), (-0.4607, -0.5956, -0.6426), (-0.5303, -0.5169, -0.6554), (-0.5106, -0.4385, -0.7236), (-0.4189, -0.4385, -0.7803), (-0.3491, -0.5169, -0.7674), (-0.3687, -0.5956, -0.6994), (0.5862, 0.213, -0.7674), (0.6484, 0.2651, -0.6994), (0.7228, 0.2111, -0.6426), (0.7328, 0.1065, -0.6554), (0.6708, 0.05463, -0.7236), (0.5966, 0.1085, -0.7803), (0.6484, -0.2651, -0.6994), (0.5862, -0.213, -0.7674), (0.5966, -0.1085, -0.7803), (0.6708, -0.05463, -0.7236), (0.7328, -0.1065, -0.6554), (0.7228, -0.2111, -0.6426), (0.3579, 0.05404, -0.9213), (0.4397, 0.1065, -0.8793), (0.5214, 0.05391, -0.8377), (0.5214, -0.05391, -0.8377), (0.4397, -0.1065, -0.8793), (0.3579, -0.05404, -0.9213), (0.1252, -0.7298, -0.6554), (0.02261, -0.7526, -0.6426), (-0.05177, -0.6986, -0.6994), (-0.02139, -0.6233, -0.7674), (0.08113, -0.601, -0.7803), (0.1553, -0.6549, -0.7236), (0.162, -0.3237, -0.9213), (0.2372, -0.3852, -0.8793), (0.2124, -0.4792, -0.8377), (0.1099, -0.5126, -0.8377), (0.03458, -0.4511, -0.8793), (0.05919, -0.3571, -0.9213), (0.4241, -0.6222, -0.6426), (0.3277, -0.664, -0.6554), (0.2593, -0.6211, -0.7236), (0.2876, -0.5339, -0.7803), (0.3837, -0.4917, -0.7674), (0.4525, -0.5347, -0.6994), (-0.2476, -1.288e-08, -1.036), (-0.2539, -0.01279, -1.034), (-0.2692, -0.01411, -1.03), (-0.2778, -1.288e-08, -1.028), (-0.2692, 0.01411, -1.03), (-0.2539, 0.01279, -1.034), (-0.4992, -0.7675, -0.5434), (-0.4996, -0.7758, -0.5317), (-0.51, -0.7754, -0.5217), (-0.5226, -0.766, -0.523), (-0.5234, -0.756, -0.5364), (-0.5106, -0.7572, -0.547), (-0.7213, -0.5342, -0.5703), (-0.7227, -0.5444, -0.5591), (-0.7326, -0.5424, -0.5477), (-0.7423, -0.5291, -0.5477), (-0.7411, -0.5191, -0.5591), (-0.731, -0.5209, -0.5703), (-0.8923, -0.2354, -0.5317), (-0.8842, -0.2376, -0.5434), (-0.878, -0.2516, -0.547), (-0.8808, -0.2642, -0.5364), (-0.89, -0.2604, -0.523), (-0.895, -0.2455, -0.5217), (-0.2628, 0.7675, -0.6895), (-0.2521, 0.7758, -0.6847), (-0.2385, 0.7754, -0.6895), (-0.234, 0.766, -0.7014), (-0.2456, 0.756, -0.708), (-0.2609, 0.7572, -0.7014), (-0.1875, 0.5342, -0.9002), (-0.1769, 0.5444, -0.8964), (-0.1623, 0.5424, -0.9002), (-0.158, 0.5291, -0.9089), (-0.1687, 0.5191, -0.9129), (-0.1832, 0.5209, -0.9089), (-0.0765, 0.2354, -1.036), (-0.09064, 0.2376, -1.034), (-0.0966, 0.2516, -1.03), (-0.08584, 0.2642, -1.028), (-0.06976, 0.2604, -1.03), (-0.06631, 0.2455, -1.034), (-0.8842, 0.2376, -0.5434), (-0.8923, 0.2354, -0.5317), (-0.895, 0.2455, -0.5217), (-0.89, 0.2604, -0.523), (-0.8808, 0.2642, -0.5364), (-0.878, 0.2516, -0.547), (-0.731, 0.5209, -0.5703), (-0.7411, 0.5191, -0.5591), (-0.7423, 0.5291, -0.5477), (-0.7326, 0.5424, -0.5477), (-0.7227, 0.5444, -0.5591), (-0.7213, 0.5342, -0.5703), (-0.4996, 0.7758, -0.5317), (-0.4992, 0.7675, -0.5434), (-0.5106, 0.7572, -0.547), (-0.5234, 0.756, -0.5364), (-0.5226, 0.766, -0.523), (-0.51, 0.7754, -0.5217), (-0.04728, 0.9143, -0.5434), (-0.05181, 0.9214, -0.5317), (-0.04312, 0.9271, -0.5217), (-0.02739, 0.9269, -0.523), (-0.02091, 0.9193, -0.5364), (-0.03197, 0.9128, -0.547), (0.2696, 0.8562, -0.5703), (0.2647, 0.8652, -0.5591), (0.2739, 0.8695, -0.5477), (0.2895, 0.8644, -0.5477), (0.2944, 0.8555, -0.5591), (0.2852, 0.8511, -0.5703), (0.5835, 0.7149, -0.5317), (0.5757, 0.7119, -0.5434), (0.5624, 0.7196, -0.547), (0.5573, 0.7314, -0.5364), (0.567, 0.7337, -0.523), (0.5798, 0.7247, -0.5217), (1.02, -0.1389, 0.2719), (1.016, -0.1455, 0.2841), (1.013, -0.1596, 0.2853), (1.015, -0.1696, 0.2732), (1.02, -0.1633, 0.2586), (1.022, -0.1468, 0.2584), (1.016, -0.3137, -2.239e-07), (1.014, -0.3208, 0.0133), (1.009, -0.3352, 0.01397), (1.006, -0.3434, -3.2e-07), (1.009, -0.3364, -0.0133), (1.013, -0.322, -0.01397), (0.9075, -0.4795, -0.2841), (0.9135, -0.4664, -0.2853), (0.9207, -0.4593, -0.2732), (0.9209, -0.4672, -0.2586), (0.9133, -0.4821, -0.2584), (0.9068, -0.4871, -0.2719), (0.9135, 0.4664, -0.2853), (0.9075, 0.4795, -0.2841), (0.9068, 0.4871, -0.2719), (0.9133, 0.4821, -0.2584), (0.9209, 0.4672, -0.2586), (0.9207, 0.4593, -0.2732), (1.013, 0.322, -0.01397), (1.009, 0.3364, -0.0133), (1.006, 0.3434, -5.467e-08), (1.009, 0.3352, 0.01397), (1.014, 0.3208, 0.0133), (1.016, 0.3137, -5.467e-08), (1.016, 0.1455, 0.2841), (1.02, 0.1389, 0.2719), (1.022, 0.1468, 0.2584), (1.02, 0.1633, 0.2586), (1.015, 0.1696, 0.2732), (1.013, 0.1596, 0.2853), (0.1831, -1.013, 0.2719), (0.1756, -1.011, 0.2841), (0.1613, -1.013, 0.2853), (0.1523, -1.018, 0.2732), (0.1598, -1.02, 0.2586), (0.1763, -1.018, 0.2584), (0.01562, -1.063, -6.609e-08), (0.008219, -1.063, 0.0133), (-0.006984, -1.063, 0.01397), (-0.01562, -1.063, -1.059e-07), (-0.008219, -1.063, -0.0133), (0.006984, -1.063, -0.01397), (-0.1756, -1.011, -0.2841), (-0.1613, -1.013, -0.2853), (-0.1523, -1.018, -0.2732), (-0.1598, -1.02, -0.2586), (-0.1763, -1.018, -0.2584), (-0.1831, -1.013, -0.2719), (0.7259, -0.7247, -0.2853), (0.7365, -0.7149, -0.2841), (0.7435, -0.7119, -0.2719), (0.7407, -0.7196, -0.2584), (0.7289, -0.7314, -0.2586), (0.7213, -0.7338, -0.2732), (0.6194, -0.8644, -0.01397), (0.6317, -0.8555, -0.0133), (0.6377, -0.8511, -2.657e-07), (0.6307, -0.8562, 0.01397), (0.6184, -0.8652, 0.0133), (0.6124, -0.8695, -1.695e-07), (0.4524, -0.9214, 0.2841), (0.4473, -0.9271, 0.2719), (0.4555, -0.9269, 0.2584), (0.4704, -0.9193, 0.2586), (0.4749, -0.9128, 0.2732), (0.4649, -0.9143, 0.2853), (-0.9068, -0.4871, 0.2719), (-0.9075, -0.4795, 0.2841), (-0.9135, -0.4664, 0.2853), (-0.9207, -0.4593, 0.2732), (-0.9209, -0.4672, 0.2586), (-0.9133, -0.4821, 0.2584), (-1.006, -0.3434, 1.475e-07), (-1.009, -0.3364, 0.0133), (-1.013, -0.322, 0.01397), (-1.016, -0.3137, 1.79e-07), (-1.014, -0.3208, -0.0133), (-1.009, -0.3352, -0.01397), (-1.016, -0.1455, -0.2841), (-1.013, -0.1596, -0.2853), (-1.015, -0.1696, -0.2732), (-1.02, -0.1633, -0.2586), (-1.022, -0.1468, -0.2584), (-1.02, -0.1389, -0.2719), (-0.4649, -0.9143, -0.2853), (-0.4524, -0.9214, -0.2841), (-0.4473, -0.9271, -0.2719), (-0.4555, -0.9269, -0.2584), (-0.4704, -0.9193, -0.2586), (-0.4749, -0.9128, -0.2732), (-0.6307, -0.8562, -0.01397), (-0.6184, -0.8652, -0.0133), (-0.6124, -0.8695, -4.346e-08), (-0.6194, -0.8644, 0.01397), (-0.6317, -0.8555, 0.0133), (-0.6377, -0.8511, -3.683e-09), (-0.7365, -0.7149, 0.2841), (-0.7435, -0.7119, 0.2719), (-0.7407, -0.7196, 0.2584), (-0.7289, -0.7314, 0.2586), (-0.7213, -0.7338, 0.2732), (-0.7259, -0.7247, 0.2853), (-0.7435, 0.7119, 0.2719), (-0.7365, 0.7149, 0.2841), (-0.7259, 0.7247, 0.2853), (-0.7213, 0.7338, 0.2732), (-0.7289, 0.7314, 0.2586), (-0.7407, 0.7196, 0.2584), (-0.6377, 0.8511, -3.12e-08), (-0.6317, 0.8555, 0.0133), (-0.6194, 0.8644, 0.01397), (-0.6124, 0.8695, -5.606e-08), (-0.6184, 0.8652, -0.0133), (-0.6307, 0.8562, -0.01397), (-0.4524, 0.9214, -0.2841), (-0.4649, 0.9143, -0.2853), (-0.4749, 0.9128, -0.2732), (-0.4704, 0.9193, -0.2586), (-0.4555, 0.9269, -0.2584), (-0.4473, 0.9271, -0.2719), (-1.013, 0.1596, -0.2853), (-1.016, 0.1455, -0.2841), (-1.02, 0.1389, -0.2719), (-1.022, 0.1468, -0.2584), (-1.02, 0.1633, -0.2586), (-1.015, 0.1696, -0.2732), (-1.009, 0.3352, -0.01397), (-1.014, 0.3208, -0.0133), (-1.016, 0.3137, 1.91e-07), (-1.013, 0.322, 0.01397), (-1.009, 0.3364, 0.0133), (-1.006, 0.3434, 1.595e-07), (-0.9075, 0.4795, 0.2841), (-0.9068, 0.4871, 0.2719), (-0.9133, 0.4821, 0.2584), (-0.9209, 0.4672, 0.2586), (-0.9207, 0.4593, 0.2732), (-0.9135, 0.4664, 0.2853), (0.4473, 0.9271, 0.2719), (0.4524, 0.9214, 0.2841), (0.4649, 0.9143, 0.2853), (0.4749, 0.9128, 0.2732), (0.4704, 0.9193, 0.2586), (0.4555, 0.9269, 0.2584), (0.6124, 0.8695, -9.292e-08), (0.6184, 0.8652, 0.0133), (0.6307, 0.8562, 0.01397), (0.6377, 0.8511, -9.292e-08), (0.6317, 0.8555, -0.0133), (0.6194, 0.8644, -0.01397), (0.7365, 0.7149, -0.2841), (0.7259, 0.7247, -0.2853), (0.7213, 0.7338, -0.2732), (0.7289, 0.7314, -0.2586), (0.7407, 0.7196, -0.2584), (0.7435, 0.7119, -0.2719), (-0.1613, 1.013, -0.2853), (-0.1756, 1.011, -0.2841), (-0.1831, 1.013, -0.2719), (-0.1763, 1.018, -0.2584), (-0.1598, 1.02, -0.2586), (-0.1523, 1.018, -0.2732), (0.006984, 1.063, -0.01397), (-0.008219, 1.063, -0.0133), (-0.01562, 1.063, -2.962e-08), (-0.006984, 1.063, 0.01397), (0.008219, 1.063, 0.0133), (0.01562, 1.063, -4.757e-09), (0.1756, 1.011, 0.2841), (0.1831, 1.013, 0.2719), (0.1763, 1.018, 0.2584), (0.1598, 1.02, 0.2586), (0.1523, 1.018, 0.2732), (0.1613, 1.013, 0.2853), (0.895, -0.2455, 0.5217), (0.8923, -0.2354, 0.5317), (0.8842, -0.2376, 0.5434), (0.878, -0.2516, 0.547), (0.8808, -0.2642, 0.5364), (0.89, -0.2604, 0.523), (0.7423, -0.5291, 0.5477), (0.7411, -0.5191, 0.5591), (0.731, -0.5209, 0.5703), (0.7213, -0.5342, 0.5703), (0.7227, -0.5444, 0.5591), (0.7326, -0.5424, 0.5477), (0.4996, -0.7758, 0.5317), (0.51, -0.7754, 0.5217), (0.5226, -0.766, 0.523), (0.5234, -0.756, 0.5364), (0.5106, -0.7572, 0.547), (0.4992, -0.7675, 0.5434), (0.04312, -0.9271, 0.5217), (0.05181, -0.9214, 0.5317), (0.04728, -0.9143, 0.5434), (0.03197, -0.9128, 0.547), (0.02091, -0.9193, 0.5364), (0.02739, -0.9269, 0.523), (-0.2739, -0.8695, 0.5477), (-0.2647, -0.8652, 0.5591), (-0.2696, -0.8562, 0.5703), (-0.2852, -0.8511, 0.5703), (-0.2944, -0.8555, 0.5591), (-0.2895, -0.8644, 0.5477), (-0.5835, -0.7149, 0.5317), (-0.5798, -0.7247, 0.5217), (-0.567, -0.7337, 0.523), (-0.5573, -0.7314, 0.5364), (-0.5624, -0.7196, 0.547), (-0.5757, -0.7119, 0.5434), (-0.8684, -0.3275, 0.5217), (-0.8603, -0.334, 0.5317), (-0.8549, -0.3275, 0.5434), (-0.8582, -0.3125, 0.547), (-0.8678, -0.304, 0.5364), (-0.873, -0.3125, 0.523), (-0.9115, -0.00821, 0.5477), (-0.9046, -0.01563, 0.5591), (-0.8976, -0.00821, 0.5703), (-0.8976, 0.00821, 0.5703), (-0.9046, 0.01563, 0.5591), (-0.9115, 0.00821, 0.5477), (-0.8603, 0.334, 0.5317), (-0.8684, 0.3275, 0.5217), (-0.873, 0.3125, 0.523), (-0.8678, 0.304, 0.5364), (-0.8582, 0.3125, 0.547), (-0.8549, 0.3275, 0.5434), (-0.5798, 0.7247, 0.5217), (-0.5835, 0.7149, 0.5317), (-0.5757, 0.7119, 0.5434), (-0.5624, 0.7196, 0.547), (-0.5573, 0.7314, 0.5364), (-0.567, 0.7337, 0.523), (-0.2895, 0.8644, 0.5477), (-0.2944, 0.8555, 0.5591), (-0.2852, 0.8511, 0.5703), (-0.2696, 0.8562, 0.5703), (-0.2647, 0.8652, 0.5591), (-0.2739, 0.8695, 0.5477), (0.05181, 0.9214, 0.5317), (0.04312, 0.9271, 0.5217), (0.02739, 0.9269, 0.523), (0.02091, 0.9193, 0.5364), (0.03197, 0.9128, 0.547), (0.04728, 0.9143, 0.5434), (0.51, 0.7754, 0.5217), (0.4996, 0.7758, 0.5317), (0.4992, 0.7675, 0.5434), (0.5106, 0.7572, 0.547), (0.5234, 0.756, 0.5364), (0.5226, 0.766, 0.523), (0.7326, 0.5424, 0.5477), (0.7227, 0.5444, 0.5591), (0.7213, 0.5342, 0.5703), (0.731, 0.5209, 0.5703), (0.7411, 0.5191, 0.5591), (0.7423, 0.5291, 0.5477), (0.8923, 0.2354, 0.5317), (0.895, 0.2455, 0.5217), (0.89, 0.2604, 0.523), (0.8808, 0.2642, 0.5364), (0.878, 0.2516, 0.547), (0.8842, 0.2376, 0.5434), (0.09064, -0.2376, 1.034), (0.0765, -0.2354, 1.036), (0.06631, -0.2455, 1.034), (0.06976, -0.2604, 1.03), (0.08584, -0.2642, 1.028), (0.0966, -0.2516, 1.03), (0.1832, -0.5209, 0.9089), (0.1687, -0.5191, 0.9129), (0.158, -0.5291, 0.9089), (0.1623, -0.5424, 0.9002), (0.1769, -0.5444, 0.8964), (0.1875, -0.5342, 0.9002), (0.2521, -0.7758, 0.6847), (0.2628, -0.7675, 0.6895), (0.2609, -0.7572, 0.7014), (0.2456, -0.756, 0.708), (0.234, -0.766, 0.7014), (0.2385, -0.7754, 0.6895), (0.8111, -0.01279, 0.6895), (0.8158, 3.22e-09, 0.6847), (0.8111, 0.01279, 0.6895), (0.8008, 0.01411, 0.7013), (0.7949, 3.22e-09, 0.708), (0.8008, -0.01411, 0.7013), (0.566, -0.01328, 0.9002), (0.5724, 0.0, 0.8964), (0.566, 0.01328, 0.9002), (0.5521, 0.01328, 0.9089), (0.5458, 0.0, 0.9129), (0.5521, -0.01328, 0.9089), (0.2476, 0.0, 1.036), (0.2539, -0.01279, 1.034), (0.2692, -0.01411, 1.03), (0.2778, 0.0, 1.028), (0.2692, 0.01411, 1.03), (0.2539, 0.01279, 1.034), (-0.1979, -0.1596, 1.034), (-0.2003, -0.1455, 1.036), (-0.213, -0.1389, 1.034), (-0.2261, -0.1468, 1.03), (-0.2247, -0.1633, 1.028), (-0.2095, -0.1696, 1.03), (-0.4388, -0.3352, 0.9089), (-0.4416, -0.3208, 0.9129), (-0.4544, -0.3137, 0.9089), (-0.4657, -0.3219, 0.9002), (-0.4631, -0.3364, 0.8964), (-0.4501, -0.3434, 0.9002), (-0.66, -0.4795, 0.6847), (-0.6487, -0.4871, 0.6895), (-0.6396, -0.4821, 0.7014), (-0.6431, -0.4672, 0.708), (-0.6561, -0.4593, 0.7014), (-0.6637, -0.4664, 0.6895), (-0.213, 0.1389, 1.034), (-0.2003, 0.1455, 1.036), (-0.1979, 0.1596, 1.034), (-0.2095, 0.1696, 1.03), (-0.2247, 0.1633, 1.028), (-0.2261, 0.1468, 1.03), (-0.4544, 0.3137, 0.9089), (-0.4416, 0.3208, 0.9129), (-0.4388, 0.3352, 0.9089), (-0.4501, 0.3434, 0.9002), (-0.4631, 0.3364, 0.8964), (-0.4657, 0.3219, 0.9002), (-0.66, 0.4795, 0.6847), (-0.6637, 0.4664, 0.6895), (-0.6561, 0.4593, 0.7014), (-0.6431, 0.4672, 0.708), (-0.6396, 0.4821, 0.7014), (-0.6487, 0.4871, 0.6895), (0.06631, 0.2455, 1.034), (0.0765, 0.2354, 1.036), (0.09064, 0.2376, 1.034), (0.0966, 0.2516, 1.03), (0.08584, 0.2642, 1.028), (0.06976, 0.2604, 1.03), (0.158, 0.5291, 0.9089), (0.1687, 0.5191, 0.9129), (0.1832, 0.5209, 0.9089), (0.1875, 0.5342, 0.9002), (0.1769, 0.5444, 0.8964), (0.1623, 0.5424, 0.9002), (0.2521, 0.7758, 0.6847), (0.2385, 0.7754, 0.6895), (0.234, 0.766, 0.7014), (0.2456, 0.756, 0.708), (0.2609, 0.7572, 0.7014), (0.2628, 0.7675, 0.6895), (0.3897, 0.2929, 0.9449), (0.3754, 0.2921, 0.951), (0.3703, 0.2788, 0.9572), (0.3796, 0.266, 0.9572), (0.3938, 0.2668, 0.951), (0.399, 0.2801, 0.9449), (0.6864, 0.266, 0.7676), (0.6905, 0.2788, 0.7592), (0.6827, 0.2921, 0.7611), (0.6709, 0.2929, 0.7711), (0.6667, 0.2801, 0.7794), (0.6745, 0.2668, 0.7775), (0.4785, 0.5706, 0.7592), (0.4651, 0.5706, 0.7676), (0.4622, 0.559, 0.7775), (0.4724, 0.5475, 0.7794), (0.4859, 0.5475, 0.7711), (0.4888, 0.559, 0.7611), (-0.1581, 0.4611, 0.9449), (-0.1618, 0.4473, 0.951), (-0.1507, 0.4383, 0.9572), (-0.1357, 0.4432, 0.9572), (-0.1321, 0.457, 0.951), (-0.1431, 0.466, 0.9449), (-0.04088, 0.735, 0.7676), (-0.05178, 0.7429, 0.7592), (-0.06682, 0.7395, 0.7611), (-0.07125, 0.7286, 0.7711), (-0.06036, 0.7206, 0.7794), (-0.04533, 0.7239, 0.7775), (-0.3948, 0.6314, 0.7592), (-0.3989, 0.6186, 0.7676), (-0.3888, 0.6123, 0.7775), (-0.3748, 0.6185, 0.7794), (-0.3706, 0.6313, 0.7711), (-0.3806, 0.6376, 0.7611), (-0.4874, -0.007906, 0.9449), (-0.4754, -0.01562, 0.951), (-0.4634, -0.007925, 0.9572), (-0.4634, 0.007925, 0.9572), (-0.4754, 0.01562, 0.951), (-0.4874, 0.007906, 0.9449), (-0.7116, 0.1882, 0.7676), (-0.7225, 0.1803, 0.7592), (-0.724, 0.165, 0.7611), (-0.7149, 0.1574, 0.7711), (-0.704, 0.1653, 0.7794), (-0.7025, 0.1806, 0.7775), (-0.7225, -0.1803, 0.7592), (-0.7116, -0.1882, 0.7676), (-0.7025, -0.1806, 0.7775), (-0.704, -0.1653, 0.7794), (-0.7149, -0.1574, 0.7711), (-0.724, -0.165, 0.7611), (-0.1431, -0.466, 0.9449), (-0.1321, -0.457, 0.951), (-0.1357, -0.4432, 0.9572), (-0.1507, -0.4383, 0.9572), (-0.1618, -0.4473, 0.951), (-0.1581, -0.4611, 0.9449), (-0.3989, -0.6186, 0.7676), (-0.3948, -0.6314, 0.7592), (-0.3806, -0.6376, 0.7611), (-0.3706, -0.6313, 0.7711), (-0.3748, -0.6185, 0.7794), (-0.3888, -0.6123, 0.7775), (-0.05178, -0.7429, 0.7592), (-0.04088, -0.735, 0.7676), (-0.04533, -0.7239, 0.7775), (-0.06036, -0.7206, 0.7794), (-0.07125, -0.7286, 0.7711), (-0.06682, -0.7395, 0.7611), (0.399, -0.2801, 0.9449), (0.3938, -0.2668, 0.951), (0.3796, -0.266, 0.9572), (0.3703, -0.2788, 0.9572), (0.3754, -0.2921, 0.951), (0.3897, -0.2929, 0.9449), (0.4651, -0.5706, 0.7676), (0.4785, -0.5706, 0.7592), (0.4888, -0.559, 0.7611), (0.4859, -0.5475, 0.7711), (0.4724, -0.5475, 0.7794), (0.4622, -0.559, 0.7775), (0.6905, -0.2788, 0.7592), (0.6864, -0.266, 0.7676), (0.6745, -0.2668, 0.7775), (0.6667, -0.2801, 0.7794), (0.6709, -0.2929, 0.7711), (0.6827, -0.2921, 0.7611), (0.9092, 0.466, 0.2946), (0.9097, 0.457, 0.3072), (0.9168, 0.4432, 0.3067), (0.9235, 0.4383, 0.2932), (0.923, 0.4473, 0.2806), (0.9159, 0.4611, 0.2811), (0.8649, 0.6186, -0.01355), (0.8556, 0.6314, -0.01355), (0.851, 0.6376, -6.899e-05), (0.8554, 0.6313, 0.01338), (0.8647, 0.6185, 0.01338), (0.8694, 0.6123, -6.899e-05), (0.7022, 0.7429, 0.2932), (0.7048, 0.735, 0.3067), (0.7157, 0.7239, 0.3072), (0.7241, 0.7206, 0.2946), (0.7216, 0.7286, 0.2811), (0.7106, 0.7395, 0.2806), (-0.1623, 1.009, 0.2946), (-0.1535, 1.006, 0.3072), (-0.1382, 1.009, 0.3067), (-0.1315, 1.014, 0.2932), (-0.1402, 1.016, 0.2806), (-0.1555, 1.014, 0.2811), (-0.3211, 1.014, -0.01355), (-0.3361, 1.009, -0.01355), (-0.3434, 1.006, -6.942e-05), (-0.336, 1.009, 0.01338), (-0.321, 1.014, 0.01338), (-0.3137, 1.016, -6.942e-05), (-0.4895, 0.8974, 0.2932), (-0.4812, 0.8974, 0.3067), (-0.4673, 0.9044, 0.3072), (-0.4616, 0.9114, 0.2946), (-0.4699, 0.9114, 0.2811), (-0.4838, 0.9044, 0.2806), (-1.009, 0.1574, 0.2946), (-1.005, 0.165, 0.3072), (-1.002, 0.1803, 0.3067), (-1.005, 0.1882, 0.2932), (-1.01, 0.1806, 0.2806), (-1.012, 0.1653, 0.2811), (-1.063, 0.007924, -0.01355), (-1.063, -0.007925, -0.01355), (-1.063, -0.01562, -6.845e-05), (-1.063, -0.007906, 0.01338), (-1.063, 0.007905, 0.01338), (-1.063, 0.01562, -6.845e-05), (-1.005, -0.1882, 0.2932), (-1.002, -0.1803, 0.3067), (-1.005, -0.165, 0.3072), (-1.009, -0.1574, 0.2946), (-1.012, -0.1653, 0.2811), (-1.01, -0.1806, 0.2806), (-0.4616, -0.9114, 0.2946), (-0.4673, -0.9044, 0.3072), (-0.4812, -0.8974, 0.3067), (-0.4895, -0.8974, 0.2932), (-0.4838, -0.9044, 0.2806), (-0.4699, -0.9114, 0.2811), (-0.3361, -1.009, -0.01355), (-0.3211, -1.014, -0.01355), (-0.3137, -1.016, -6.969e-05), (-0.321, -1.014, 0.01338), (-0.336, -1.009, 0.01338), (-0.3434, -1.006, -6.969e-05), (-0.1315, -1.014, 0.2932), (-0.1382, -1.009, 0.3067), (-0.1535, -1.006, 0.3072), (-0.1623, -1.009, 0.2946), (-0.1555, -1.014, 0.2811), (-0.1402, -1.016, 0.2806), (0.7241, -0.7206, 0.2946), (0.7157, -0.7239, 0.3072), (0.7048, -0.735, 0.3067), (0.7022, -0.7429, 0.2932), (0.7106, -0.7395, 0.2806), (0.7216, -0.7286, 0.2811), (0.8556, -0.6314, -0.01355), (0.8649, -0.6186, -0.01355), (0.8694, -0.6123, -7.066e-05), (0.8647, -0.6185, 0.01338), (0.8554, -0.6313, 0.01338), (0.851, -0.6376, -7.066e-05), (0.9235, -0.4383, 0.2932), (0.9168, -0.4432, 0.3067), (0.9097, -0.457, 0.3072), (0.9092, -0.466, 0.2946), (0.9159, -0.4611, 0.2811), (0.923, -0.4473, 0.2806), (0.321, 1.014, -0.01338), (0.3137, 1.016, 6.899e-05), (0.3211, 1.014, 0.01355), (0.3361, 1.009, 0.01355), (0.3434, 1.006, 6.898e-05), (0.336, 1.009, -0.01338), (0.4895, 0.8974, -0.2932), (0.4812, 0.8974, -0.3067), (0.4673, 0.9044, -0.3072), (0.4616, 0.9114, -0.2946), (0.4699, 0.9114, -0.2811), (0.4838, 0.9044, -0.2806), (0.1382, 1.009, -0.3067), (0.1315, 1.014, -0.2932), (0.1402, 1.016, -0.2806), (0.1555, 1.014, -0.2811), (0.1623, 1.009, -0.2946), (0.1535, 1.006, -0.3072), (-0.8647, 0.6185, -0.01338), (-0.8694, 0.6123, 6.899e-05), (-0.8649, 0.6186, 0.01355), (-0.8556, 0.6314, 0.01355), (-0.851, 0.6376, 6.899e-05), (-0.8554, 0.6313, -0.01338), (-0.7022, 0.7429, -0.2932), (-0.7048, 0.735, -0.3067), (-0.7157, 0.7239, -0.3072), (-0.7241, 0.7207, -0.2946), (-0.7216, 0.7286, -0.2811), (-0.7106, 0.7395, -0.2806), (-0.9168, 0.4432, -0.3067), (-0.9235, 0.4383, -0.2932), (-0.923, 0.4473, -0.2806), (-0.9159, 0.4611, -0.2811), (-0.9092, 0.466, -0.2946), (-0.9097, 0.457, -0.3072), (-0.8554, -0.6313, -0.01338), (-0.851, -0.6376, 6.899e-05), (-0.8556, -0.6314, 0.01355), (-0.8649, -0.6186, 0.01355), (-0.8694, -0.6123, 6.898e-05), (-0.8647, -0.6185, -0.01338), (-0.9235, -0.4383, -0.2932), (-0.9168, -0.4432, -0.3067), (-0.9097, -0.457, -0.3072), (-0.9092, -0.466, -0.2946), (-0.9159, -0.4611, -0.2811), (-0.923, -0.4473, -0.2806), (-0.7048, -0.735, -0.3067), (-0.7022, -0.7429, -0.2932), (-0.7106, -0.7395, -0.2806), (-0.7216, -0.7286, -0.2811), (-0.7241, -0.7207, -0.2946), (-0.7157, -0.7239, -0.3072), (0.336, -1.009, -0.01338), (0.3434, -1.006, 6.899e-05), (0.3361, -1.009, 0.01355), (0.3211, -1.014, 0.01355), (0.3137, -1.016, 6.899e-05), (0.321, -1.014, -0.01338), (0.1315, -1.014, -0.2932), (0.1382, -1.009, -0.3067), (0.1535, -1.006, -0.3072), (0.1623, -1.009, -0.2946), (0.1555, -1.014, -0.2811), (0.1402, -1.016, -0.2806), (0.4812, -0.8974, -0.3067), (0.4895, -0.8974, -0.2932), (0.4838, -0.9044, -0.2806), (0.4699, -0.9114, -0.2811), (0.4616, -0.9114, -0.2946), (0.4673, -0.9044, -0.3072), (1.063, 0.007905, -0.01338), (1.063, 0.01562, 6.898e-05), (1.063, 0.007925, 0.01355), (1.063, -0.007925, 0.01355), (1.063, -0.01562, 6.898e-05), (1.063, -0.007905, -0.01338), (1.005, -0.1882, -0.2932), (1.002, -0.1803, -0.3067), (1.005, -0.165, -0.3072), (1.009, -0.1574, -0.2946), (1.012, -0.1653, -0.2811), (1.01, -0.1806, -0.2806), (1.002, 0.1803, -0.3067), (1.005, 0.1882, -0.2932), (1.01, 0.1806, -0.2806), (1.012, 0.1653, -0.2811), (1.009, 0.1574, -0.2946), (1.005, 0.165, -0.3072), (0.3706, 0.6313, -0.7711), (0.3806, 0.6376, -0.7611), (0.3948, 0.6314, -0.7592), (0.3989, 0.6186, -0.7676), (0.3888, 0.6123, -0.7775), (0.3748, 0.6185, -0.7794), (0.1507, 0.4383, -0.9572), (0.1357, 0.4432, -0.9572), (0.1321, 0.457, -0.951), (0.1431, 0.466, -0.9449), (0.1581, 0.4611, -0.9449), (0.1618, 0.4473, -0.951), (0.04088, 0.735, -0.7676), (0.05178, 0.7429, -0.7592), (0.06682, 0.7395, -0.7611), (0.07124, 0.7286, -0.7711), (0.06036, 0.7206, -0.7794), (0.04533, 0.7239, -0.7775), (-0.4859, 0.5475, -0.7711), (-0.4888, 0.559, -0.7611), (-0.4785, 0.5706, -0.7592), (-0.4651, 0.5706, -0.7676), (-0.4622, 0.559, -0.7775), (-0.4724, 0.5475, -0.7794), (-0.3703, 0.2788, -0.9572), (-0.3796, 0.266, -0.9572), (-0.3938, 0.2668, -0.951), (-0.399, 0.2801, -0.9449), (-0.3897, 0.2929, -0.9449), (-0.3754, 0.2921, -0.951), (-0.6864, 0.266, -0.7676), (-0.6905, 0.2788, -0.7592), (-0.6827, 0.2921, -0.7611), (-0.6709, 0.2929, -0.7711), (-0.6667, 0.2801, -0.7794), (-0.6745, 0.2668, -0.7775), (-0.6709, -0.2929, -0.7711), (-0.6827, -0.2921, -0.7611), (-0.6905, -0.2788, -0.7592), (-0.6864, -0.266, -0.7676), (-0.6745, -0.2668, -0.7775), (-0.6667, -0.2801, -0.7794), (-0.3796, -0.266, -0.9572), (-0.3703, -0.2788, -0.9572), (-0.3754, -0.2921, -0.951), (-0.3897, -0.2929, -0.9449), (-0.399, -0.2801, -0.9449), (-0.3938, -0.2668, -0.951), (-0.4651, -0.5706, -0.7676), (-0.4785, -0.5706, -0.7592), (-0.4888, -0.559, -0.7611), (-0.4859, -0.5475, -0.7711), (-0.4724, -0.5475, -0.7794), (-0.4622, -0.559, -0.7775), (0.704, 0.1653, -0.7794), (0.7025, 0.1806, -0.7775), (0.7116, 0.1882, -0.7676), (0.7225, 0.1803, -0.7592), (0.724, 0.165, -0.7611), (0.7149, 0.1574, -0.7711), (0.7225, -0.1803, -0.7592), (0.7116, -0.1882, -0.7676), (0.7025, -0.1806, -0.7775), (0.704, -0.1653, -0.7794), (0.7149, -0.1574, -0.7711), (0.724, -0.165, -0.7611), (0.4634, -0.007925, -0.9572), (0.4634, 0.007924, -0.9572), (0.4754, 0.01562, -0.951), (0.4874, 0.007905, -0.9449), (0.4874, -0.007906, -0.9449), (0.4754, -0.01562, -0.951), (0.07125, -0.7286, -0.7711), (0.06683, -0.7395, -0.7611), (0.05178, -0.7429, -0.7592), (0.04088, -0.735, -0.7676), (0.04533, -0.7239, -0.7775), (0.06037, -0.7206, -0.7794), (0.1357, -0.4432, -0.9572), (0.1507, -0.4383, -0.9572), (0.1618, -0.4473, -0.951), (0.1581, -0.4611, -0.9449), (0.1431, -0.466, -0.9449), (0.1321, -0.457, -0.951), (0.3989, -0.6186, -0.7676), (0.3948, -0.6314, -0.7592), (0.3806, -0.6376, -0.7611), (0.3706, -0.6313, -0.7711), (0.3748, -0.6185, -0.7794), (0.3888, -0.6123, -0.7775)], [], [(241, 240, 166, 165, 294, 299), (169, 168, 293, 292, 414, 419), (164, 163, 329, 328, 360, 365), (165, 164, 365, 364, 295, 294), (162, 166, 240, 245, 234, 239), (170, 169, 419, 418, 457, 456), (174, 173, 455, 454, 493, 492), (179, 178, 491, 490, 529, 528), (184, 183, 527, 526, 565, 564), (190, 189, 563, 562, 421, 420), (252, 257, 167, 171, 258, 263), (222, 227, 270, 275, 172, 176), (312, 317, 342, 347, 177, 181), (348, 353, 378, 383, 182, 186), (276, 281, 306, 311, 187, 191), (601, 600, 195, 194, 689, 688), (619, 618, 200, 199, 725, 724), (637, 636, 205, 204, 743, 742), (655, 654, 210, 209, 761, 760), (402, 407, 432, 437, 212, 216), (672, 677, 702, 707, 221, 220), (698, 697, 772, 771, 766, 765), (835, 834, 700, 699, 704, 703), (714, 719, 819, 818, 712, 711), (758, 757, 791, 790, 754, 753), (834, 839, 848, 847, 701, 700), (789, 788, 795, 794, 785, 784), (775, 774, 759, 758, 753, 752), (755, 754, 790, 789, 784, 783), (678, 683, 837, 836, 676, 675), (770, 769, 662, 661, 778, 777), (852, 857, 866, 865, 665, 664), (774, 779, 656, 655, 760, 759), (853, 852, 664, 663, 668, 667), (546, 551, 576, 581, 207, 211), (228, 233, 1107, 1106, 226, 225), (763, 762, 751, 750, 747, 746), (762, 767, 776, 775, 752, 751), (781, 780, 733, 732, 729, 728), (740, 739, 809, 808, 736, 735), (771, 770, 777, 776, 767, 766), (807, 806, 813, 812, 803, 802), (793, 792, 741, 740, 735, 734), (737, 736, 808, 807, 802, 801), (865, 864, 658, 657, 660, 665), (788, 787, 644, 643, 796, 795), (870, 875, 884, 883, 647, 646), (792, 797, 638, 637, 742, 741), (871, 870, 646, 645, 650, 649), (510, 515, 540, 545, 202, 206), (744, 749, 727, 726, 218, 217), (749, 748, 782, 781, 728, 727), (780, 785, 794, 793, 734, 733), (799, 798, 715, 714, 711, 710), (722, 721, 827, 826, 718, 717), (750, 755, 783, 782, 748, 747), (825, 824, 831, 830, 821, 820), (811, 810, 723, 722, 717, 716), (719, 718, 826, 825, 820, 819), (883, 882, 640, 639, 642, 647), (806, 805, 626, 625, 814, 813), (888, 893, 902, 901, 629, 628), (810, 815, 620, 619, 724, 723), (889, 888, 628, 627, 632, 631), (474, 479, 504, 509, 197, 201), (726, 731, 709, 708, 219, 218), (731, 730, 800, 799, 710, 709), (798, 803, 812, 811, 716, 715), (817, 816, 679, 678, 675, 674), (677, 676, 836, 835, 703, 702), (732, 737, 801, 800, 730, 729), (843, 842, 849, 848, 839, 838), (829, 828, 687, 686, 681, 680), (683, 682, 844, 843, 838, 837), (901, 900, 622, 621, 624, 629), (824, 823, 608, 607, 832, 831), (906, 911, 920, 919, 611, 610), (828, 833, 602, 601, 688, 687), (907, 906, 610, 609, 614, 613), (438, 443, 468, 473, 192, 196), (708, 713, 673, 672, 220, 219), (713, 712, 818, 817, 674, 673), (816, 821, 830, 829, 680, 679), (686, 685, 845, 844, 682, 681), (699, 698, 765, 764, 705, 704), (847, 846, 694, 693, 696, 701), (861, 860, 867, 866, 857, 856), (706, 705, 764, 763, 746, 745), (693, 692, 773, 772, 697, 696), (919, 918, 604, 603, 606, 611), (842, 841, 590, 589, 850, 849), (924, 929, 938, 937, 593, 592), (846, 851, 584, 583, 695, 694), (925, 924, 592, 591, 596, 595), (707, 706, 745, 744, 217, 221), (214, 213, 671, 670, 691, 690), (428, 427, 862, 861, 856, 855), (422, 421, 562, 561, 858, 863), (444, 449, 999, 998, 442, 441), (669, 668, 663, 662, 769, 768), (1014, 1019, 1028, 1027, 431, 430), (879, 878, 885, 884, 875, 874), (692, 691, 670, 669, 768, 773), (661, 660, 657, 656, 779, 778), (1015, 1014, 430, 429, 434, 433), (860, 859, 554, 553, 868, 867), (557, 556, 952, 951, 946, 945), (864, 869, 548, 547, 659, 658), (551, 550, 944, 943, 577, 576), (437, 436, 666, 671, 213, 212), (209, 208, 653, 652, 756, 761), (572, 571, 880, 879, 874, 873), (943, 942, 574, 573, 578, 577), (937, 936, 586, 585, 588, 593), (651, 650, 645, 644, 787, 786), (942, 947, 956, 955, 575, 574), (897, 896, 903, 902, 893, 892), (757, 756, 652, 651, 786, 791), (643, 642, 639, 638, 797, 796), (973, 972, 532, 531, 534, 539), (878, 877, 518, 517, 886, 885), (521, 520, 970, 969, 964, 963), (882, 887, 512, 511, 641, 640), (515, 514, 962, 961, 541, 540), (581, 580, 648, 653, 208, 207), (204, 203, 635, 634, 738, 743), (536, 535, 898, 897, 892, 891), (961, 960, 538, 537, 542, 541), (552, 557, 945, 944, 550, 549), (633, 632, 627, 626, 805, 804), (960, 965, 974, 973, 539, 538), (915, 914, 921, 920, 911, 910), (739, 738, 634, 633, 804, 809), (625, 624, 621, 620, 815, 814), (991, 990, 496, 495, 498, 503), (896, 895, 482, 481, 904, 903), (485, 484, 988, 987, 982, 981), (900, 905, 476, 475, 623, 622), (479, 478, 980, 979, 505, 504), (545, 544, 630, 635, 203, 202), (199, 198, 617, 616, 720, 725), (500, 499, 916, 915, 910, 909), (979, 978, 502, 501, 506, 505), (516, 521, 963, 962, 514, 513), (615, 614, 609, 608, 823, 822), (978, 983, 992, 991, 503, 502), (933, 932, 939, 938, 929, 928), (721, 720, 616, 615, 822, 827), (607, 606, 603, 602, 833, 832), (1009, 1008, 460, 459, 462, 467), (914, 913, 446, 445, 922, 921), (449, 448, 1006, 1005, 1000, 999), (918, 923, 440, 439, 605, 604), (443, 442, 998, 997, 469, 468), (509, 508, 612, 617, 198, 197), (194, 193, 599, 598, 684, 689), (464, 463, 934, 933, 928, 927), (997, 996, 466, 465, 470, 469), (480, 485, 981, 980, 478, 477), (597, 596, 591, 590, 841, 840), (996, 1001, 1010, 1009, 467, 466), (951, 950, 957, 956, 947, 946), (685, 684, 598, 597, 840, 845), (589, 588, 585, 584, 851, 850), (1027, 1026, 424, 423, 426, 431), (932, 931, 410, 409, 940, 939), (413, 412, 1024, 1023, 1018, 1017), (936, 941, 404, 403, 587, 586), (407, 406, 1016, 1015, 433, 432), (583, 582, 215, 214, 690, 695), (547, 546, 211, 210, 654, 659), (553, 552, 549, 548, 869, 868), (561, 560, 555, 554, 859, 858), (560, 559, 953, 952, 556, 555), (573, 572, 873, 872, 579, 578), (955, 954, 568, 567, 570, 575), (969, 968, 975, 974, 965, 964), (580, 579, 872, 871, 649, 648), (567, 566, 881, 880, 571, 570), (408, 413, 1017, 1016, 406, 405), (950, 949, 392, 391, 958, 957), (1032, 1037, 1046, 1045, 395, 394), (954, 959, 386, 385, 569, 568), (1033, 1032, 394, 393, 398, 397), (311, 310, 396, 401, 188, 187), (511, 510, 206, 205, 636, 641), (517, 516, 513, 512, 887, 886), (525, 524, 519, 518, 877, 876), (524, 523, 971, 970, 520, 519), (537, 536, 891, 890, 543, 542), (566, 565, 526, 525, 876, 881), (987, 986, 993, 992, 983, 982), (544, 543, 890, 889, 631, 630), (531, 530, 899, 898, 535, 534), (1045, 1044, 388, 387, 390, 395), (968, 967, 374, 373, 976, 975), (1050, 1055, 1064, 1063, 377, 376), (972, 977, 368, 367, 533, 532), (1051, 1050, 376, 375, 380, 379), (183, 182, 383, 382, 522, 527), (475, 474, 201, 200, 618, 623), (481, 480, 477, 476, 905, 904), (489, 488, 483, 482, 895, 894), (488, 487, 989, 988, 484, 483), (501, 500, 909, 908, 507, 506), (530, 529, 490, 489, 894, 899), (1005, 1004, 1011, 1010, 1001, 1000), (508, 507, 908, 907, 613, 612), (495, 494, 917, 916, 499, 498), (354, 359, 1053, 1052, 352, 351), (986, 985, 338, 337, 994, 993), (1068, 1073, 1082, 1081, 341, 340), (990, 995, 332, 331, 497, 496), (1069, 1068, 340, 339, 344, 343), (178, 177, 347, 346, 486, 491), (439, 438, 196, 195, 600, 605), (445, 444, 441, 440, 923, 922), (453, 452, 447, 446, 913, 912), (452, 451, 1007, 1006, 448, 447), (465, 464, 927, 926, 471, 470), (494, 493, 454, 453, 912, 917), (1023, 1022, 1029, 1028, 1019, 1018), (472, 471, 926, 925, 595, 594), (459, 458, 935, 934, 463, 462), (282, 287, 1089, 1088, 280, 279), (1004, 1003, 266, 265, 1012, 1011), (1104, 1109, 1118, 1117, 269, 268), (1008, 1013, 260, 259, 461, 460), (1105, 1104, 268, 267, 272, 271), (173, 172, 275, 274, 450, 455), (403, 402, 216, 215, 582, 587), (409, 408, 405, 404, 941, 940), (417, 416, 411, 410, 931, 930), (416, 415, 1025, 1024, 412, 411), (429, 428, 855, 854, 435, 434), (458, 457, 418, 417, 930, 935), (1041, 1040, 1047, 1046, 1037, 1036), (436, 435, 854, 853, 667, 666), (423, 422, 863, 862, 427, 426), (1099, 1098, 298, 297, 300, 305), (1022, 1021, 284, 283, 1030, 1029), (287, 286, 1096, 1095, 1090, 1089), (1026, 1031, 278, 277, 425, 424), (281, 280, 1088, 1087, 307, 306), (473, 472, 594, 599, 193, 192), (189, 188, 401, 400, 558, 563), (302, 301, 1042, 1041, 1036, 1035), (296, 295, 364, 363, 1038, 1043), (318, 323, 1071, 1070, 316, 315), (399, 398, 393, 392, 949, 948), (1086, 1091, 1100, 1099, 305, 304), (1059, 1058, 1065, 1064, 1055, 1054), (559, 558, 400, 399, 948, 953), (391, 390, 387, 386, 959, 958), (1087, 1086, 304, 303, 308, 307), (1040, 1039, 356, 355, 1048, 1047), (359, 358, 1060, 1059, 1054, 1053), (1044, 1049, 350, 349, 389, 388), (353, 352, 1052, 1051, 379, 378), (385, 384, 185, 184, 564, 569), (349, 348, 186, 185, 384, 389), (355, 354, 351, 350, 1049, 1048), (363, 362, 357, 356, 1039, 1038), (362, 361, 1061, 1060, 358, 357), (381, 380, 375, 374, 967, 966), (1063, 1062, 370, 369, 372, 377), (1077, 1076, 1083, 1082, 1073, 1072), (523, 522, 382, 381, 966, 971), (373, 372, 369, 368, 977, 976), (1081, 1080, 334, 333, 336, 341), (1058, 1057, 320, 319, 1066, 1065), (323, 322, 1078, 1077, 1072, 1071), (1062, 1067, 314, 313, 371, 370), (317, 316, 1070, 1069, 343, 342), (367, 366, 180, 179, 528, 533), (313, 312, 181, 180, 366, 371), (319, 318, 315, 314, 1067, 1066), (327, 326, 321, 320, 1057, 1056), (326, 325, 1079, 1078, 322, 321), (345, 344, 339, 338, 985, 984), (361, 360, 328, 327, 1056, 1061), (1095, 1094, 1101, 1100, 1091, 1090), (487, 486, 346, 345, 984, 989), (337, 336, 333, 332, 995, 994), (235, 234, 245, 244, 1110, 1115), (1076, 1075, 230, 229, 1084, 1083), (233, 232, 1114, 1113, 1108, 1107), (1080, 1085, 224, 223, 335, 334), (227, 226, 1106, 1105, 271, 270), (331, 330, 175, 174, 492, 497), (277, 276, 191, 190, 420, 425), (283, 282, 279, 278, 1031, 1030), (291, 290, 285, 284, 1021, 1020), (290, 289, 1097, 1096, 286, 285), (303, 302, 1035, 1034, 309, 308), (415, 414, 292, 291, 1020, 1025), (1113, 1112, 1119, 1118, 1109, 1108), (310, 309, 1034, 1033, 397, 396), (297, 296, 1043, 1042, 301, 300), (1116, 1121, 253, 252, 263, 262), (1094, 1093, 248, 247, 1102, 1101), (1112, 1111, 251, 250, 1120, 1119), (1098, 1103, 242, 241, 299, 298), (250, 249, 254, 253, 1121, 1120), (168, 167, 257, 256, 288, 293), (223, 222, 176, 175, 330, 335), (229, 228, 225, 224, 1085, 1084), (237, 236, 231, 230, 1075, 1074), (236, 235, 1115, 1114, 232, 231), (273, 272, 267, 266, 1003, 1002), (325, 324, 238, 237, 1074, 1079), (160, 159, 158, 157, 161), (451, 450, 274, 273, 1002, 1007), (265, 264, 261, 260, 1013, 1012), (244, 243, 246, 251, 1111, 1110), (247, 246, 243, 242, 1103, 1102), (289, 288, 256, 255, 1092, 1097), (255, 254, 249, 248, 1093, 1092), (1117, 1116, 262, 261, 264, 269), (259, 258, 171, 170, 456, 461), (928, 929, 1722, 1727), (517, 518, 1317, 1316), (927, 928, 1727, 1726), (516, 517, 1316, 1315), (926, 927, 1726, 1725), (521, 516, 1315, 1314), (925, 926, 1725, 1724), (514, 515, 1308, 1313), (924, 925, 1724, 1723), (513, 514, 1313, 1312), (929, 924, 1723, 1722), (512, 513, 1312, 1311), (922, 923, 1716, 1721), (511, 512, 1311, 1310), (921, 922, 1721, 1720), (510, 511, 1310, 1309), (920, 921, 1720, 1719), (515, 510, 1309, 1308), (919, 920, 1719, 1718), (508, 509, 1302, 1307), (918, 919, 1718, 1717), (507, 508, 1307, 1306), (923, 918, 1717, 1716), (506, 507, 1306, 1305), (916, 917, 1710, 1715), (505, 506, 1305, 1304), (915, 916, 1715, 1714), (504, 505, 1304, 1303), (914, 915, 1714, 1713), (509, 504, 1303, 1302), (913, 914, 1713, 1712), (502, 503, 1296, 1301), (912, 913, 1712, 1711), (501, 502, 1301, 1300), (917, 912, 1711, 1710), (500, 501, 1300, 1299), (910, 911, 1704, 1709), (499, 500, 1299, 1298), (909, 910, 1709, 1708), (498, 499, 1298, 1297), (908, 909, 1708, 1707), (503, 498, 1297, 1296), (907, 908, 1707, 1706), (496, 497, 1290, 1295), (906, 907, 1706, 1705), (495, 496, 1295, 1294), (911, 906, 1705, 1704), (494, 495, 1294, 1293), (904, 905, 1698, 1703), (493, 494, 1293, 1292), (903, 904, 1703, 1702), (492, 493, 1292, 1291), (902, 903, 1702, 1701), (497, 492, 1291, 1290), (901, 902, 1701, 1700), (490, 491, 1284, 1289), (900, 901, 1700, 1699), (489, 490, 1289, 1288), (905, 900, 1699, 1698), (488, 489, 1288, 1287), (898, 899, 1692, 1697), (487, 488, 1287, 1286), (897, 898, 1697, 1696), (486, 487, 1286, 1285), (896, 897, 1696, 1695), (491, 486, 1285, 1284), (895, 896, 1695, 1694), (484, 485, 1278, 1283), (894, 895, 1694, 1693), (483, 484, 1283, 1282), (899, 894, 1693, 1692), (482, 483, 1282, 1281), (892, 893, 1686, 1691), (481, 482, 1281, 1280), (891, 892, 1691, 1690), (480, 481, 1280, 1279), (890, 891, 1690, 1689), (485, 480, 1279, 1278), (889, 890, 1689, 1688), (478, 479, 1272, 1277), (888, 889, 1688, 1687), (477, 478, 1277, 1276), (893, 888, 1687, 1686), (476, 477, 1276, 1275), (886, 887, 1680, 1685), (475, 476, 1275, 1274), (885, 886, 1685, 1684), (474, 475, 1274, 1273), (884, 885, 1684, 1683), (479, 474, 1273, 1272), (883, 884, 1683, 1682), (472, 473, 1266, 1271), (882, 883, 1682, 1681), (471, 472, 1271, 1270), (887, 882, 1681, 1680), (470, 471, 1270, 1269), (880, 881, 1674, 1679), (469, 470, 1269, 1268), (879, 880, 1679, 1678), (468, 469, 1268, 1267), (878, 879, 1678, 1677), (473, 468, 1267, 1266), (877, 878, 1677, 1676), (466, 467, 1260, 1265), (876, 877, 1676, 1675), (465, 466, 1265, 1264), (881, 876, 1675, 1674), (464, 465, 1264, 1263), (874, 875, 1668, 1673), (463, 464, 1263, 1262), (873, 874, 1673, 1672), (462, 463, 1262, 1261), (872, 873, 1672, 1671), (467, 462, 1261, 1260), (871, 872, 1671, 1670), (460, 461, 1254, 1259), (870, 871, 1670, 1669), (459, 460, 1259, 1258), (875, 870, 1669, 1668), (458, 459, 1258, 1257), (868, 869, 1662, 1667), (457, 458, 1257, 1256), (867, 868, 1667, 1666), (456, 457, 1256, 1255), (866, 867, 1666, 1665), (461, 456, 1255, 1254), (865, 866, 1665, 1664), (454, 455, 1248, 1253), (864, 865, 1664, 1663), (453, 454, 1253, 1252), (869, 864, 1663, 1662), (452, 453, 1252, 1251), (862, 863, 1656, 1661), (451, 452, 1251, 1250), (861, 862, 1661, 1660), (450, 451, 1250, 1249), (860, 861, 1660, 1659), (455, 450, 1249, 1248), (859, 860, 1659, 1658), (448, 449, 1242, 1247), (858, 859, 1658, 1657), (447, 448, 1247, 1246), (863, 858, 1657, 1656), (446, 447, 1246, 1245), (856, 857, 1650, 1655), (445, 446, 1245, 1244), (855, 856, 1655, 1654), (444, 445, 1244, 1243), (854, 855, 1654, 1653), (449, 444, 1243, 1242), (853, 854, 1653, 1652), (442, 443, 1236, 1241), (852, 853, 1652, 1651), (441, 442, 1241, 1240), (857, 852, 1651, 1650), (440, 441, 1240, 1239), (850, 851, 1644, 1649), (439, 440, 1239, 1238), (849, 850, 1649, 1648), (438, 439, 1238, 1237), (848, 849, 1648, 1647), (443, 438, 1237, 1236), (163, 162, 239, 238, 324, 329), (155, 154, 153, 152, 156), (150, 149, 148, 147, 151), (145, 144, 143, 142, 146), (140, 139, 138, 137, 141), (135, 134, 133, 132, 136), (130, 129, 128, 127, 131), (125, 124, 123, 122, 126), (120, 119, 118, 117, 121), (115, 114, 113, 112, 116), (110, 109, 108, 107, 111), (105, 104, 103, 102, 106), (100, 99, 98, 97, 96, 101), (94, 93, 92, 91, 90, 95), (88, 87, 86, 85, 84, 89), (82, 81, 80, 79, 78, 83), (76, 75, 74, 73, 72, 77), (70, 69, 68, 67, 66, 71), (64, 63, 62, 61, 60, 65), (58, 57, 56, 55, 54, 59), (52, 51, 50, 49, 48, 53), (46, 45, 44, 43, 42, 47), (40, 39, 38, 37, 36, 41), (34, 33, 32, 31, 30, 35), (28, 27, 26, 25, 24, 29), (22, 21, 20, 19, 18, 23), (16, 15, 14, 13, 12, 17), (10, 9, 8, 7, 6, 11), (4, 3, 2, 1, 0, 5), (1123, 1124, 1125, 1126, 1127, 1122), (1129, 1130, 1131, 1132, 1133, 1128), (1135, 1136, 1137, 1138, 1139, 1134), (1141, 1142, 1143, 1144, 1145, 1140), (1147, 1148, 1149, 1150, 1151, 1146), (1153, 1154, 1155, 1156, 1157, 1152), (1159, 1160, 1161, 1162, 1163, 1158), (1165, 1166, 1167, 1168, 1169, 1164), (1171, 1172, 1173, 1174, 1175, 1170), (1177, 1178, 1179, 1180, 1181, 1176), (1183, 1184, 1185, 1186, 1187, 1182), (1189, 1190, 1191, 1192, 1193, 1188), (1195, 1196, 1197, 1198, 1199, 1194), (1201, 1202, 1203, 1204, 1205, 1200), (1207, 1208, 1209, 1210, 1211, 1206), (1213, 1214, 1215, 1216, 1217, 1212), (1219, 1220, 1221, 1222, 1223, 1218), (1225, 1226, 1227, 1228, 1229, 1224), (1231, 1232, 1233, 1234, 1235, 1230), (1237, 1238, 1239, 1240, 1241, 1236), (1243, 1244, 1245, 1246, 1247, 1242), (1249, 1250, 1251, 1252, 1253, 1248), (1255, 1256, 1257, 1258, 1259, 1254), (1261, 1262, 1263, 1264, 1265, 1260), (1267, 1268, 1269, 1270, 1271, 1266), (1273, 1274, 1275, 1276, 1277, 1272), (1279, 1280, 1281, 1282, 1283, 1278), (1285, 1286, 1287, 1288, 1289, 1284), (1291, 1292, 1293, 1294, 1295, 1290), (1297, 1298, 1299, 1300, 1301, 1296), (1303, 1304, 1305, 1306, 1307, 1302), (1309, 1310, 1311, 1312, 1313, 1308), (1315, 1316, 1317, 1318, 1319, 1314), (1321, 1322, 1323, 1324, 1325, 1320), (1327, 1328, 1329, 1330, 1331, 1326), (1333, 1334, 1335, 1336, 1337, 1332), (1339, 1340, 1341, 1342, 1343, 1338), (1345, 1346, 1347, 1348, 1349, 1344), (1351, 1352, 1353, 1354, 1355, 1350), (1357, 1358, 1359, 1360, 1361, 1356), (1363, 1364, 1365, 1366, 1367, 1362), (1369, 1370, 1371, 1372, 1373, 1368), (1375, 1376, 1377, 1378, 1379, 1374), (1381, 1382, 1383, 1384, 1385, 1380), (1387, 1388, 1389, 1390, 1391, 1386), (1393, 1394, 1395, 1396, 1397, 1392), (1399, 1400, 1401, 1402, 1403, 1398), (1405, 1406, 1407, 1408, 1409, 1404), (1411, 1412, 1413, 1414, 1415, 1410), (1417, 1418, 1419, 1420, 1421, 1416), (1423, 1424, 1425, 1426, 1427, 1422), (1429, 1430, 1431, 1432, 1433, 1428), (1435, 1436, 1437, 1438, 1439, 1434), (1441, 1442, 1443, 1444, 1445, 1440), (1447, 1448, 1449, 1450, 1451, 1446), (1453, 1454, 1455, 1456, 1457, 1452), (1459, 1460, 1461, 1462, 1463, 1458), (1465, 1466, 1467, 1468, 1469, 1464), (1471, 1472, 1473, 1474, 1475, 1470), (1477, 1478, 1479, 1480, 1481, 1476), (1483, 1484, 1485, 1486, 1487, 1482), (1489, 1490, 1491, 1492, 1493, 1488), (1495, 1496, 1497, 1498, 1499, 1494), (1501, 1502, 1503, 1504, 1505, 1500), (1507, 1508, 1509, 1510, 1511, 1506), (1513, 1514, 1515, 1516, 1517, 1512), (1519, 1520, 1521, 1522, 1523, 1518), (1525, 1526, 1527, 1528, 1529, 1524), (1531, 1532, 1533, 1534, 1535, 1530), (1537, 1538, 1539, 1540, 1541, 1536), (1543, 1544, 1545, 1546, 1547, 1542), (1549, 1550, 1551, 1552, 1553, 1548), (1555, 1556, 1557, 1558, 1559, 1554), (1561, 1562, 1563, 1564, 1565, 1560), (1567, 1568, 1569, 1570, 1571, 1566), (1573, 1574, 1575, 1576, 1577, 1572), (1579, 1580, 1581, 1582, 1583, 1578), (1585, 1586, 1587, 1588, 1589, 1584), (1591, 1592, 1593, 1594, 1595, 1590), (1597, 1598, 1599, 1600, 1601, 1596), (1603, 1604, 1605, 1606, 1607, 1602), (1609, 1610, 1611, 1612, 1613, 1608), (1615, 1616, 1617, 1618, 1619, 1614), (1621, 1622, 1623, 1624, 1625, 1620), (1627, 1628, 1629, 1630, 1631, 1626), (1633, 1634, 1635, 1636, 1637, 1632), (1639, 1640, 1641, 1642, 1643, 1638), (1645, 1646, 1647, 1648, 1649, 1644), (1651, 1652, 1653, 1654, 1655, 1650), (1657, 1658, 1659, 1660, 1661, 1656), (1663, 1664, 1665, 1666, 1667, 1662), (1669, 1670, 1671, 1672, 1673, 1668), (1675, 1676, 1677, 1678, 1679, 1674), (1681, 1682, 1683, 1684, 1685, 1680), (1687, 1688, 1689, 1690, 1691, 1686), (1693, 1694, 1695, 1696, 1697, 1692), (1699, 1700, 1701, 1702, 1703, 1698), (1705, 1706, 1707, 1708, 1709, 1704), (1711, 1712, 1713, 1714, 1715, 1710), (1717, 1718, 1719, 1720, 1721, 1716), (1723, 1724, 1725, 1726, 1727, 1722), (1729, 1730, 1731, 1732, 1733, 1728), (1735, 1736, 1737, 1738, 1739, 1734), (1741, 1742, 1743, 1744, 1745, 1740), (1747, 1748, 1749, 1750, 1751, 1746), (1753, 1754, 1755, 1756, 1757, 1752), (1759, 1760, 1761, 1762, 1763, 1758), (1765, 1766, 1767, 1768, 1769, 1764), (1771, 1772, 1773, 1774, 1775, 1770), (1777, 1778, 1779, 1780, 1781, 1776), (1783, 1784, 1785, 1786, 1787, 1782), (1789, 1790, 1791, 1792, 1793, 1788), (1795, 1796, 1797, 1798, 1799, 1794), (1801, 1802, 1803, 1804, 1805, 1800), (1807, 1808, 1809, 1810, 1811, 1806), (1813, 1814, 1815, 1816, 1817, 1812), (1819, 1820, 1821, 1822, 1823, 1818), (1825, 1826, 1827, 1828, 1829, 1824), (1831, 1832, 1833, 1834, 1835, 1830), (1837, 1838, 1839, 1840, 1841, 1836), (1843, 1844, 1845, 1846, 1847, 1842), (1849, 1850, 1851, 1852, 1853, 1848), (1855, 1856, 1857, 1858, 1859, 1854), (1861, 1862, 1863, 1864, 1865, 1860), (1867, 1868, 1869, 1870, 1871, 1866), (1873, 1874, 1875, 1876, 1877, 1872), (1879, 1880, 1881, 1882, 1883, 1878), (1885, 1886, 1887, 1888, 1889, 1884), (1891, 1892, 1893, 1894, 1895, 1890), (1897, 1898, 1899, 1900, 1901, 1896), (1903, 1904, 1905, 1906, 1907, 1902), (1909, 1910, 1911, 1912, 1913, 1908), (1915, 1916, 1917, 1918, 1919, 1914), (518, 519, 1318, 1317), (935, 930, 1729, 1728), (519, 520, 1319, 1318), (930, 931, 1730, 1729), (520, 521, 1314, 1319), (931, 932, 1731, 1730), (527, 522, 1321, 1320), (932, 933, 1732, 1731), (522, 523, 1322, 1321), (933, 934, 1733, 1732), (523, 524, 1323, 1322), (934, 935, 1728, 1733), (524, 525, 1324, 1323), (941, 936, 1735, 1734), (525, 526, 1325, 1324), (936, 937, 1736, 1735), (526, 527, 1320, 1325), (937, 938, 1737, 1736), (533, 528, 1327, 1326), (938, 939, 1738, 1737), (528, 529, 1328, 1327), (939, 940, 1739, 1738), (529, 530, 1329, 1328), (940, 941, 1734, 1739), (530, 531, 1330, 1329), (947, 942, 1741, 1740), (531, 532, 1331, 1330), (942, 943, 1742, 1741), (532, 533, 1326, 1331), (943, 944, 1743, 1742), (539, 534, 1333, 1332), (944, 945, 1744, 1743), (534, 535, 1334, 1333), (945, 946, 1745, 1744), (535, 536, 1335, 1334), (946, 947, 1740, 1745), (536, 537, 1336, 1335), (953, 948, 1747, 1746), (537, 538, 1337, 1336), (948, 949, 1748, 1747), (538, 539, 1332, 1337), (949, 950, 1749, 1748), (545, 540, 1339, 1338), (950, 951, 1750, 1749), (540, 541, 1340, 1339), (951, 952, 1751, 1750), (541, 542, 1341, 1340), (952, 953, 1746, 1751), (542, 543, 1342, 1341), (959, 954, 1753, 1752), (543, 544, 1343, 1342), (954, 955, 1754, 1753), (544, 545, 1338, 1343), (955, 956, 1755, 1754), (551, 546, 1345, 1344), (956, 957, 1756, 1755), (546, 547, 1346, 1345), (957, 958, 1757, 1756), (547, 548, 1347, 1346), (958, 959, 1752, 1757), (548, 549, 1348, 1347), (965, 960, 1759, 1758), (549, 550, 1349, 1348), (960, 961, 1760, 1759), (550, 551, 1344, 1349), (961, 962, 1761, 1760), (557, 552, 1351, 1350), (962, 963, 1762, 1761), (552, 553, 1352, 1351), (963, 964, 1763, 1762), (553, 554, 1353, 1352), (964, 965, 1758, 1763), (554, 555, 1354, 1353), (971, 966, 1765, 1764), (555, 556, 1355, 1354), (966, 967, 1766, 1765), (556, 557, 1350, 1355), (967, 968, 1767, 1766), (563, 558, 1357, 1356), (968, 969, 1768, 1767), (558, 559, 1358, 1357), (969, 970, 1769, 1768), (559, 560, 1359, 1358), (970, 971, 1764, 1769), (560, 561, 1360, 1359), (977, 972, 1771, 1770), (561, 562, 1361, 1360), (972, 973, 1772, 1771), (562, 563, 1356, 1361), (973, 974, 1773, 1772), (569, 564, 1363, 1362), (974, 975, 1774, 1773), (564, 565, 1364, 1363), (975, 976, 1775, 1774), (565, 566, 1365, 1364), (976, 977, 1770, 1775), (566, 567, 1366, 1365), (983, 978, 1777, 1776), (567, 568, 1367, 1366), (978, 979, 1778, 1777), (568, 569, 1362, 1367), (979, 980, 1779, 1778), (575, 570, 1369, 1368), (980, 981, 1780, 1779), (570, 571, 1370, 1369), (981, 982, 1781, 1780), (571, 572, 1371, 1370), (982, 983, 1776, 1781), (166, 162, 160, 161), (572, 573, 1372, 1371), (989, 984, 1783, 1782), (162, 163, 159, 160), (573, 574, 1373, 1372), (984, 985, 1784, 1783), (163, 164, 158, 159), (574, 575, 1368, 1373), (985, 986, 1785, 1784), (164, 165, 157, 158), (581, 576, 1375, 1374), (986, 987, 1786, 1785), (165, 166, 161, 157), (576, 577, 1376, 1375), (987, 988, 1787, 1786), (171, 167, 155, 156), (577, 578, 1377, 1376), (988, 989, 1782, 1787), (167, 168, 154, 155), (578, 579, 1378, 1377), (995, 990, 1789, 1788), (168, 169, 153, 154), (579, 580, 1379, 1378), (990, 991, 1790, 1789), (169, 170, 152, 153), (580, 581, 1374, 1379), (991, 992, 1791, 1790), (170, 171, 156, 152), (587, 582, 1381, 1380), (992, 993, 1792, 1791), (176, 172, 150, 151), (582, 583, 1382, 1381), (993, 994, 1793, 1792), (172, 173, 149, 150), (583, 584, 1383, 1382), (994, 995, 1788, 1793), (173, 174, 148, 149), (584, 585, 1384, 1383), (1001, 996, 1795, 1794), (174, 175, 147, 148), (585, 586, 1385, 1384), (996, 997, 1796, 1795), (175, 176, 151, 147), (586, 587, 1380, 1385), (997, 998, 1797, 1796), (181, 177, 145, 146), (593, 588, 1387, 1386), (998, 999, 1798, 1797), (177, 178, 144, 145), (588, 589, 1388, 1387), (999, 1000, 1799, 1798), (178, 179, 143, 144), (589, 590, 1389, 1388), (1000, 1001, 1794, 1799), (179, 180, 142, 143), (590, 591, 1390, 1389), (1007, 1002, 1801, 1800), (180, 181, 146, 142), (591, 592, 1391, 1390), (1002, 1003, 1802, 1801), (186, 182, 140, 141), (592, 593, 1386, 1391), (1003, 1004, 1803, 1802), (182, 183, 139, 140), (599, 594, 1393, 1392), (1004, 1005, 1804, 1803), (183, 184, 138, 139), (594, 595, 1394, 1393), (1005, 1006, 1805, 1804), (184, 185, 137, 138), (595, 596, 1395, 1394), (1006, 1007, 1800, 1805), (185, 186, 141, 137), (596, 597, 1396, 1395), (1013, 1008, 1807, 1806), (191, 187, 135, 136), (597, 598, 1397, 1396), (1008, 1009, 1808, 1807), (187, 188, 134, 135), (598, 599, 1392, 1397), (1009, 1010, 1809, 1808), (188, 189, 133, 134), (605, 600, 1399, 1398), (1010, 1011, 1810, 1809), (189, 190, 132, 133), (600, 601, 1400, 1399), (1011, 1012, 1811, 1810), (190, 191, 136, 132), (601, 602, 1401, 1400), (1012, 1013, 1806, 1811), (196, 192, 130, 131), (602, 603, 1402, 1401), (1019, 1014, 1813, 1812), (192, 193, 129, 130), (603, 604, 1403, 1402), (1014, 1015, 1814, 1813), (193, 194, 128, 129), (604, 605, 1398, 1403), (1015, 1016, 1815, 1814), (194, 195, 127, 128), (611, 606, 1405, 1404), (1016, 1017, 1816, 1815), (195, 196, 131, 127), (606, 607, 1406, 1405), (1017, 1018, 1817, 1816), (201, 197, 125, 126), (607, 608, 1407, 1406), (1018, 1019, 1812, 1817), (197, 198, 124, 125), (608, 609, 1408, 1407), (1025, 1020, 1819, 1818), (198, 199, 123, 124), (609, 610, 1409, 1408), (1020, 1021, 1820, 1819), (199, 200, 122, 123), (610, 611, 1404, 1409), (1021, 1022, 1821, 1820), (200, 201, 126, 122), (617, 612, 1411, 1410), (1022, 1023, 1822, 1821), (206, 202, 120, 121), (612, 613, 1412, 1411), (1023, 1024, 1823, 1822), (202, 203, 119, 120), (613, 614, 1413, 1412), (1024, 1025, 1818, 1823), (203, 204, 118, 119), (614, 615, 1414, 1413), (1031, 1026, 1825, 1824), (204, 205, 117, 118), (615, 616, 1415, 1414), (1026, 1027, 1826, 1825), (205, 206, 121, 117), (616, 617, 1410, 1415), (1027, 1028, 1827, 1826), (211, 207, 115, 116), (623, 618, 1417, 1416), (1028, 1029, 1828, 1827), (207, 208, 114, 115), (618, 619, 1418, 1417), (1029, 1030, 1829, 1828), (208, 209, 113, 114), (619, 620, 1419, 1418), (1030, 1031, 1824, 1829), (209, 210, 112, 113), (620, 621, 1420, 1419), (1037, 1032, 1831, 1830), (210, 211, 116, 112), (621, 622, 1421, 1420), (1032, 1033, 1832, 1831), (216, 212, 110, 111), (622, 623, 1416, 1421), (1033, 1034, 1833, 1832), (212, 213, 109, 110), (629, 624, 1423, 1422), (1034, 1035, 1834, 1833), (213, 214, 108, 109), (624, 625, 1424, 1423), (1035, 1036, 1835, 1834), (214, 215, 107, 108), (625, 626, 1425, 1424), (1036, 1037, 1830, 1835), (215, 216, 111, 107), (626, 627, 1426, 1425), (1043, 1038, 1837, 1836), (221, 217, 105, 106), (627, 628, 1427, 1426), (1038, 1039, 1838, 1837), (217, 218, 104, 105), (628, 629, 1422, 1427), (1039, 1040, 1839, 1838), (218, 219, 103, 104), (635, 630, 1429, 1428), (1040, 1041, 1840, 1839), (219, 220, 102, 103), (630, 631, 1430, 1429), (1041, 1042, 1841, 1840), (220, 221, 106, 102), (631, 632, 1431, 1430), (1042, 1043, 1836, 1841), (227, 222, 100, 101), (632, 633, 1432, 1431), (1049, 1044, 1843, 1842), (222, 223, 99, 100), (633, 634, 1433, 1432), (1044, 1045, 1844, 1843), (223, 224, 98, 99), (634, 635, 1428, 1433), (1045, 1046, 1845, 1844), (224, 225, 97, 98), (641, 636, 1435, 1434), (1046, 1047, 1846, 1845), (225, 226, 96, 97), (636, 637, 1436, 1435), (1047, 1048, 1847, 1846), (226, 227, 101, 96), (637, 638, 1437, 1436), (1048, 1049, 1842, 1847), (233, 228, 94, 95), (638, 639, 1438, 1437), (1055, 1050, 1849, 1848), (228, 229, 93, 94), (639, 640, 1439, 1438), (1050, 1051, 1850, 1849), (229, 230, 92, 93), (640, 641, 1434, 1439), (1051, 1052, 1851, 1850), (230, 231, 91, 92), (647, 642, 1441, 1440), (1052, 1053, 1852, 1851), (231, 232, 90, 91), (642, 643, 1442, 1441), (1053, 1054, 1853, 1852), (232, 233, 95, 90), (643, 644, 1443, 1442), (1054, 1055, 1848, 1853), (239, 234, 88, 89), (644, 645, 1444, 1443), (1061, 1056, 1855, 1854), (234, 235, 87, 88), (645, 646, 1445, 1444), (1056, 1057, 1856, 1855), (235, 236, 86, 87), (646, 647, 1440, 1445), (1057, 1058, 1857, 1856), (236, 237, 85, 86), (653, 648, 1447, 1446), (1058, 1059, 1858, 1857), (237, 238, 84, 85), (648, 649, 1448, 1447), (1059, 1060, 1859, 1858), (238, 239, 89, 84), (649, 650, 1449, 1448), (1060, 1061, 1854, 1859), (245, 240, 82, 83), (650, 651, 1450, 1449), (1067, 1062, 1861, 1860), (240, 241, 81, 82), (651, 652, 1451, 1450), (1062, 1063, 1862, 1861), (241, 242, 80, 81), (652, 653, 1446, 1451), (1063, 1064, 1863, 1862), (242, 243, 79, 80), (659, 654, 1453, 1452), (1064, 1065, 1864, 1863), (243, 244, 78, 79), (654, 655, 1454, 1453), (1065, 1066, 1865, 1864), (244, 245, 83, 78), (655, 656, 1455, 1454), (1066, 1067, 1860, 1865), (251, 246, 76, 77), (656, 657, 1456, 1455), (1073, 1068, 1867, 1866), (246, 247, 75, 76), (657, 658, 1457, 1456), (1068, 1069, 1868, 1867), (247, 248, 74, 75), (658, 659, 1452, 1457), (1069, 1070, 1869, 1868), (248, 249, 73, 74), (665, 660, 1459, 1458), (1070, 1071, 1870, 1869), (249, 250, 72, 73), (660, 661, 1460, 1459), (1071, 1072, 1871, 1870), (250, 251, 77, 72), (661, 662, 1461, 1460), (1072, 1073, 1866, 1871), (257, 252, 70, 71), (662, 663, 1462, 1461), (1079, 1074, 1873, 1872), (252, 253, 69, 70), (663, 664, 1463, 1462), (1074, 1075, 1874, 1873), (253, 254, 68, 69), (664, 665, 1458, 1463), (1075, 1076, 1875, 1874), (254, 255, 67, 68), (671, 666, 1465, 1464), (1076, 1077, 1876, 1875), (255, 256, 66, 67), (666, 667, 1466, 1465), (1077, 1078, 1877, 1876), (256, 257, 71, 66), (667, 668, 1467, 1466), (1078, 1079, 1872, 1877), (263, 258, 64, 65), (668, 669, 1468, 1467), (1085, 1080, 1879, 1878), (258, 259, 63, 64), (669, 670, 1469, 1468), (1080, 1081, 1880, 1879), (259, 260, 62, 63), (670, 671, 1464, 1469), (1081, 1082, 1881, 1880), (260, 261, 61, 62), (677, 672, 1471, 1470), (1082, 1083, 1882, 1881), (261, 262, 60, 61), (672, 673, 1472, 1471), (1083, 1084, 1883, 1882), (262, 263, 65, 60), (673, 674, 1473, 1472), (1084, 1085, 1878, 1883), (269, 264, 58, 59), (674, 675, 1474, 1473), (1091, 1086, 1885, 1884), (264, 265, 57, 58), (675, 676, 1475, 1474), (1086, 1087, 1886, 1885), (265, 266, 56, 57), (676, 677, 1470, 1475), (1087, 1088, 1887, 1886), (266, 267, 55, 56), (683, 678, 1477, 1476), (1088, 1089, 1888, 1887), (267, 268, 54, 55), (678, 679, 1478, 1477), (1089, 1090, 1889, 1888), (268, 269, 59, 54), (679, 680, 1479, 1478), (1090, 1091, 1884, 1889), (275, 270, 52, 53), (680, 681, 1480, 1479), (1097, 1092, 1891, 1890), (270, 271, 51, 52), (681, 682, 1481, 1480), (1092, 1093, 1892, 1891), (271, 272, 50, 51), (682, 683, 1476, 1481), (1093, 1094, 1893, 1892), (272, 273, 49, 50), (689, 684, 1483, 1482), (1094, 1095, 1894, 1893), (273, 274, 48, 49), (684, 685, 1484, 1483), (1095, 1096, 1895, 1894), (274, 275, 53, 48), (685, 686, 1485, 1484), (1096, 1097, 1890, 1895), (281, 276, 46, 47), (686, 687, 1486, 1485), (1103, 1098, 1897, 1896), (276, 277, 45, 46), (687, 688, 1487, 1486), (1098, 1099, 1898, 1897), (277, 278, 44, 45), (688, 689, 1482, 1487), (1099, 1100, 1899, 1898), (278, 279, 43, 44), (695, 690, 1489, 1488), (1100, 1101, 1900, 1899), (279, 280, 42, 43), (690, 691, 1490, 1489), (1101, 1102, 1901, 1900), (280, 281, 47, 42), (691, 692, 1491, 1490), (1102, 1103, 1896, 1901), (287, 282, 40, 41), (692, 693, 1492, 1491), (1109, 1104, 1903, 1902), (282, 283, 39, 40), (693, 694, 1493, 1492), (1104, 1105, 1904, 1903), (283, 284, 38, 39), (694, 695, 1488, 1493), (1105, 1106, 1905, 1904), (284, 285, 37, 38), (701, 696, 1495, 1494), (1106, 1107, 1906, 1905), (285, 286, 36, 37), (696, 697, 1496, 1495), (1107, 1108, 1907, 1906), (286, 287, 41, 36), (697, 698, 1497, 1496), (1108, 1109, 1902, 1907), (293, 288, 34, 35), (698, 699, 1498, 1497), (1115, 1110, 1909, 1908), (288, 289, 33, 34), (699, 700, 1499, 1498), (1110, 1111, 1910, 1909), (289, 290, 32, 33), (700, 701, 1494, 1499), (1111, 1112, 1911, 1910), (290, 291, 31, 32), (707, 702, 1501, 1500), (1112, 1113, 1912, 1911), (291, 292, 30, 31), (702, 703, 1502, 1501), (1113, 1114, 1913, 1912), (292, 293, 35, 30), (703, 704, 1503, 1502), (1114, 1115, 1908, 1913), (299, 294, 28, 29), (704, 705, 1504, 1503), (1121, 1116, 1915, 1914), (294, 295, 27, 28), (705, 706, 1505, 1504), (1116, 1117, 1916, 1915), (295, 296, 26, 27), (706, 707, 1500, 1505), (1117, 1118, 1917, 1916), (296, 297, 25, 26), (713, 708, 1507, 1506), (1118, 1119, 1918, 1917), (297, 298, 24, 25), (708, 709, 1508, 1507), (1119, 1120, 1919, 1918), (298, 299, 29, 24), (709, 710, 1509, 1508), (1120, 1121, 1914, 1919), (305, 300, 22, 23), (710, 711, 1510, 1509), (300, 301, 21, 22), (711, 712, 1511, 1510), (301, 302, 20, 21), (712, 713, 1506, 1511), (302, 303, 19, 20), (719, 714, 1513, 1512), (303, 304, 18, 19), (714, 715, 1514, 1513), (304, 305, 23, 18), (715, 716, 1515, 1514), (311, 306, 16, 17), (716, 717, 1516, 1515), (306, 307, 15, 16), (717, 718, 1517, 1516), (307, 308, 14, 15), (718, 719, 1512, 1517), (308, 309, 13, 14), (725, 720, 1519, 1518), (309, 310, 12, 13), (720, 721, 1520, 1519), (310, 311, 17, 12), (721, 722, 1521, 1520), (317, 312, 10, 11), (722, 723, 1522, 1521), (312, 313, 9, 10), (723, 724, 1523, 1522), (313, 314, 8, 9), (724, 725, 1518, 1523), (314, 315, 7, 8), (731, 726, 1525, 1524), (315, 316, 6, 7), (726, 727, 1526, 1525), (316, 317, 11, 6), (727, 728, 1527, 1526), (323, 318, 4, 5), (728, 729, 1528, 1527), (318, 319, 3, 4), (729, 730, 1529, 1528), (319, 320, 2, 3), (730, 731, 1524, 1529), (320, 321, 1, 2), (737, 732, 1531, 1530), (321, 322, 0, 1), (732, 733, 1532, 1531), (322, 323, 5, 0), (733, 734, 1533, 1532), (329, 324, 1123, 1122), (734, 735, 1534, 1533), (324, 325, 1124, 1123), (735, 736, 1535, 1534), (325, 326, 1125, 1124), (736, 737, 1530, 1535), (326, 327, 1126, 1125), (743, 738, 1537, 1536), (327, 328, 1127, 1126), (738, 739, 1538, 1537), (328, 329, 1122, 1127), (739, 740, 1539, 1538), (335, 330, 1129, 1128), (740, 741, 1540, 1539), (330, 331, 1130, 1129), (741, 742, 1541, 1540), (331, 332, 1131, 1130), (742, 743, 1536, 1541), (332, 333, 1132, 1131), (749, 744, 1543, 1542), (333, 334, 1133, 1132), (744, 745, 1544, 1543), (334, 335, 1128, 1133), (745, 746, 1545, 1544), (341, 336, 1135, 1134), (746, 747, 1546, 1545), (336, 337, 1136, 1135), (747, 748, 1547, 1546), (337, 338, 1137, 1136), (748, 749, 1542, 1547), (338, 339, 1138, 1137), (755, 750, 1549, 1548), (339, 340, 1139, 1138), (750, 751, 1550, 1549), (340, 341, 1134, 1139), (751, 752, 1551, 1550), (347, 342, 1141, 1140), (752, 753, 1552, 1551), (342, 343, 1142, 1141), (753, 754, 1553, 1552), (343, 344, 1143, 1142), (754, 755, 1548, 1553), (344, 345, 1144, 1143), (761, 756, 1555, 1554), (345, 346, 1145, 1144), (756, 757, 1556, 1555), (346, 347, 1140, 1145), (757, 758, 1557, 1556), (353, 348, 1147, 1146), (758, 759, 1558, 1557), (348, 349, 1148, 1147), (759, 760, 1559, 1558), (349, 350, 1149, 1148), (760, 761, 1554, 1559), (350, 351, 1150, 1149), (767, 762, 1561, 1560), (351, 352, 1151, 1150), (762, 763, 1562, 1561), (352, 353, 1146, 1151), (763, 764, 1563, 1562), (359, 354, 1153, 1152), (764, 765, 1564, 1563), (354, 355, 1154, 1153), (765, 766, 1565, 1564), (355, 356, 1155, 1154), (766, 767, 1560, 1565), (356, 357, 1156, 1155), (773, 768, 1567, 1566), (357, 358, 1157, 1156), (768, 769, 1568, 1567), (358, 359, 1152, 1157), (769, 770, 1569, 1568), (365, 360, 1159, 1158), (770, 771, 1570, 1569), (360, 361, 1160, 1159), (771, 772, 1571, 1570), (361, 362, 1161, 1160), (772, 773, 1566, 1571), (362, 363, 1162, 1161), (779, 774, 1573, 1572), (363, 364, 1163, 1162), (774, 775, 1574, 1573), (364, 365, 1158, 1163), (775, 776, 1575, 1574), (371, 366, 1165, 1164), (776, 777, 1576, 1575), (366, 367, 1166, 1165), (777, 778, 1577, 1576), (367, 368, 1167, 1166), (778, 779, 1572, 1577), (368, 369, 1168, 1167), (785, 780, 1579, 1578), (369, 370, 1169, 1168), (780, 781, 1580, 1579), (370, 371, 1164, 1169), (781, 782, 1581, 1580), (377, 372, 1171, 1170), (782, 783, 1582, 1581), (372, 373, 1172, 1171), (783, 784, 1583, 1582), (373, 374, 1173, 1172), (784, 785, 1578, 1583), (374, 375, 1174, 1173), (791, 786, 1585, 1584), (375, 376, 1175, 1174), (786, 787, 1586, 1585), (376, 377, 1170, 1175), (787, 788, 1587, 1586), (383, 378, 1177, 1176), (788, 789, 1588, 1587), (378, 379, 1178, 1177), (789, 790, 1589, 1588), (379, 380, 1179, 1178), (790, 791, 1584, 1589), (380, 381, 1180, 1179), (797, 792, 1591, 1590), (381, 382, 1181, 1180), (792, 793, 1592, 1591), (382, 383, 1176, 1181), (793, 794, 1593, 1592), (389, 384, 1183, 1182), (794, 795, 1594, 1593), (384, 385, 1184, 1183), (795, 796, 1595, 1594), (385, 386, 1185, 1184), (796, 797, 1590, 1595), (386, 387, 1186, 1185), (803, 798, 1597, 1596), (387, 388, 1187, 1186), (798, 799, 1598, 1597), (388, 389, 1182, 1187), (799, 800, 1599, 1598), (395, 390, 1189, 1188), (800, 801, 1600, 1599), (390, 391, 1190, 1189), (801, 802, 1601, 1600), (391, 392, 1191, 1190), (802, 803, 1596, 1601), (392, 393, 1192, 1191), (809, 804, 1603, 1602), (393, 394, 1193, 1192), (804, 805, 1604, 1603), (394, 395, 1188, 1193), (805, 806, 1605, 1604), (401, 396, 1195, 1194), (806, 807, 1606, 1605), (396, 397, 1196, 1195), (807, 808, 1607, 1606), (397, 398, 1197, 1196), (808, 809, 1602, 1607), (398, 399, 1198, 1197), (815, 810, 1609, 1608), (399, 400, 1199, 1198), (810, 811, 1610, 1609), (400, 401, 1194, 1199), (811, 812, 1611, 1610), (407, 402, 1201, 1200), (812, 813, 1612, 1611), (402, 403, 1202, 1201), (813, 814, 1613, 1612), (403, 404, 1203, 1202), (814, 815, 1608, 1613), (404, 405, 1204, 1203), (821, 816, 1615, 1614), (405, 406, 1205, 1204), (816, 817, 1616, 1615), (406, 407, 1200, 1205), (817, 818, 1617, 1616), (413, 408, 1207, 1206), (818, 819, 1618, 1617), (408, 409, 1208, 1207), (819, 820, 1619, 1618), (409, 410, 1209, 1208), (820, 821, 1614, 1619), (410, 411, 1210, 1209), (827, 822, 1621, 1620), (411, 412, 1211, 1210), (822, 823, 1622, 1621), (412, 413, 1206, 1211), (823, 824, 1623, 1622), (419, 414, 1213, 1212), (824, 825, 1624, 1623), (414, 415, 1214, 1213), (825, 826, 1625, 1624), (415, 416, 1215, 1214), (826, 827, 1620, 1625), (416, 417, 1216, 1215), (833, 828, 1627, 1626), (417, 418, 1217, 1216), (828, 829, 1628, 1627), (418, 419, 1212, 1217), (829, 830, 1629, 1628), (425, 420, 1219, 1218), (830, 831, 1630, 1629), (420, 421, 1220, 1219), (831, 832, 1631, 1630), (421, 422, 1221, 1220), (832, 833, 1626, 1631), (422, 423, 1222, 1221), (839, 834, 1633, 1632), (423, 424, 1223, 1222), (834, 835, 1634, 1633), (424, 425, 1218, 1223), (835, 836, 1635, 1634), (431, 426, 1225, 1224), (836, 837, 1636, 1635), (426, 427, 1226, 1225), (837, 838, 1637, 1636), (427, 428, 1227, 1226), (838, 839, 1632, 1637), (428, 429, 1228, 1227), (845, 840, 1639, 1638), (429, 430, 1229, 1228), (840, 841, 1640, 1639), (430, 431, 1224, 1229), (841, 842, 1641, 1640), (437, 432, 1231, 1230), (842, 843, 1642, 1641), (432, 433, 1232, 1231), (843, 844, 1643, 1642), (433, 434, 1233, 1232), (844, 845, 1638, 1643), (434, 435, 1234, 1233), (851, 846, 1645, 1644), (435, 436, 1235, 1234), (846, 847, 1646, 1645), (436, 437, 1230, 1235), (847, 848, 1647, 1646)])
me_icosphere.use_remesh_preserve_volume = False
me_icosphere.use_remesh_preserve_attributes = False
me_icosphere.use_mirror_vertex_groups = False
me_icosphere.update()

# ---- objects
ob_icosphere = bpy.data.objects.new('Icosphere', me_icosphere)
ob_lamp = bpy.data.objects.new('Lamp', light_lamp)
ob_camera = bpy.data.objects.new('Camera', cam_camera)

# ---- transforms, parenting, visibility, modifiers, constraints
ob_icosphere.location = (0.0, 0.0, 0.0)
ob_icosphere.lineart.crease_threshold = 0.0
ob_lamp.location = (4.076, 1.005, 5.904)
ob_lamp.rotation_euler = (0.6503, 0.05522, 1.866)
ob_lamp.lock_rotations_4d = False
ob_lamp.empty_display_type = 'ARROWS'
ob_lamp.color = (0.0, 0.0, 0.0, 0.0)
ob_lamp.lineart.crease_threshold = 0.0
ob_camera.location = (7.481, -6.508, 5.344)
ob_camera.rotation_euler = (1.109, 0.01082, 0.8149)
ob_camera.lock_rotations_4d = False
ob_camera.empty_display_type = 'ARROWS'
ob_camera.color = (0.0, 0.0, 0.0, 0.0)
ob_camera.display_type = 'WIRE'
ob_camera.lineart.crease_threshold = 0.0

# ---- collection membership
col_collection_1.objects.link(ob_icosphere)
col_collection_1.objects.link(ob_lamp)
col_collection_1.objects.link(ob_camera)

# ---- scene / render settings (as saved in the file)
scene.camera = ob_camera
scene.frame_start = 1; scene.frame_end = 250; scene.frame_set(1)
scene.render.engine = 'BLENDER_EEVEE_NEXT'
scene.render.resolution_percentage = 50
scene.render.dither_intensity = 0.0
scene.cycles.use_denoising = False
scene.cycles.samples = 128
scene.cycles.sampling_pattern = 'TABULATED_SOBOL'
scene.cycles.light_sampling_threshold = 0.0
scene.cycles.use_adaptive_sampling = False
scene.cycles.use_light_tree = False
scene.cycles.blur_glossy = 0.0
scene.cycles.sample_clamp_indirect = 0.0
scene.view_settings.view_transform = 'Standard'
bpy.context.view_layer.update()

